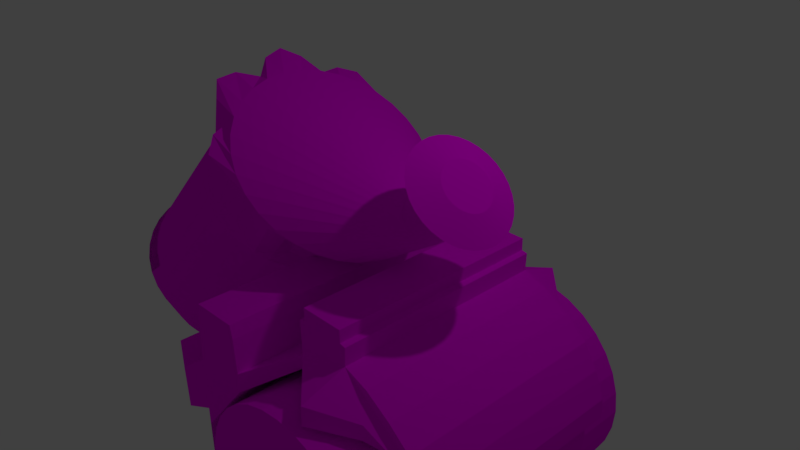 # Source: elektrikSupurgesi.blend  (saved by Blender 2.77.0; exported with 4.5.12 LTS)
import bpy
from mathutils import Matrix  # noqa: F401  (used for matrix-valued properties, if any)

bpy.ops.wm.read_factory_settings(use_empty=True)
scene = bpy.context.scene
scene.name = 'Scene'

# ---- collections
col_collection_1 = bpy.data.collections.new('Collection 1'); scene.collection.children.link(col_collection_1)

# ---- images (referenced by path relative to the original .blend; pixels are not part of the script)
import os
ASSET_DIR = os.environ.get("B2B_ASSET_DIR", "")  # directory of the original .blend (textures are referenced by path, not embedded)
HERE = os.path.dirname(os.path.abspath(__file__))  # packed textures are extracted next to this script under _unpacked/

def load_image(name, relpath, width, height, colorspace="sRGB"):
    """Load a texture the original file referenced (path relative to the .blend, or extracted next to this script)."""
    p = next((c for c in (os.path.join(HERE, relpath), os.path.join(ASSET_DIR, relpath)) if relpath and os.path.exists(c)), "")
    if p:
        img = bpy.data.images.load(p, check_existing=True)
        img.name = name
    else:  # same state as the original file: an image datablock whose file is absent (Cycles renders it pink)
        img = bpy.data.images.new(name, width, height)
        img.source = "FILE"
        img.filepath = "//" + (relpath or name)
    img.colorspace_settings.name = colorspace
    return img
img_elektriksupurgesi2_jpg_001 = load_image('elektrikSupurgesi2.jpg.001', 'img/elektrikSupurgesi2.jpg', 1024, 1024, 'sRGB')

# ---- materials (node trees are filled in below, after node groups)
mat_material = bpy.data.materials.new('Material')
mat_material.alpha_threshold = 0.0
mat_material.roughness = 0.5

# ---- material node trees
mat_material.use_nodes = True; mat_material.node_tree.nodes.clear()
_N = mat_material.node_tree.nodes; _L = mat_material.node_tree.links
n0 = _N.new('ShaderNodeOutputMaterial'); n0.name = 'Material Output'; n0.location = (300, 300)
n1 = _N.new('ShaderNodeBsdfDiffuse'); n1.name = 'Diffuse BSDF'; n1.location = (10, 300)
n2 = _N.new('ShaderNodeTexImage'); n2.name = 'Image Texture'; n2.location = (-180, 300)
n2.width = 140
n2.image = img_elektriksupurgesi2_jpg_001
_L.new(n1.outputs[0], n0.inputs[0])
_L.new(n2.outputs[0], n1.inputs[0])
n0.is_active_output = True

# ---- world
world_world = bpy.data.worlds.new('World'); scene.world = world_world
world_world.color = (0.05088, 0.05088, 0.05088)
world_world.use_sun_shadow = False
world_world.sun_shadow_jitter_overblur = 0.0
world_world.cycles.sampling_method = 'MANUAL'

# ---- cameras
cam_camera = bpy.data.cameras.new('Camera')
cam_camera.clip_end = 100.0
cam_camera.lens = 35.0
cam_camera.sensor_width = 32.0
cam_camera.sensor_height = 18.0
cam_camera.ortho_scale = 7.314
cam_camera.dof.focus_distance = 0.0

# ---- lights
light_lamp = bpy.data.lights.new('Lamp', 'POINT')
light_lamp.transmission_factor = 0.0
light_lamp.cutoff_distance = 30.0
light_lamp.energy = 100.0
light_lamp.shadow_buffer_clip_start = 1.001
light_lamp.shadow_soft_size = 0.1
light_lamp.shadow_maximum_resolution = 0.006
light_lamp.use_absolute_resolution = True

# ---- meshes
me_cylinder = bpy.data.meshes.new('Cylinder')
me_cylinder.from_pydata([(0.0, 1.0, -1.0), (0.0, 1.0, 1.0), (0.1951, 0.9808, -1.0), (0.1951, 0.9808, 1.0), (0.3827, 0.9239, -1.0), (0.3827, 0.9239, 1.0), (0.5556, 0.8315, -1.0), (0.5556, 0.8315, 1.0), (0.7071, 0.7071, -1.0), (0.7071, 0.7071, 1.0), (0.8315, 0.5556, -1.0), (0.8315, 0.5556, 1.0), (0.9239, 0.3827, -1.0), (0.9239, 0.3827, 1.0), (0.9808, 0.1951, -1.0), (0.9808, 0.1951, 1.0), (1.0, 7.55e-08, -1.0), (1.0, 7.55e-08, 1.0), (0.9808, -0.1951, -1.0), (0.9808, -0.1951, 1.0), (0.9239, -0.3827, -1.0), (0.9239, -0.3827, 1.0), (0.8315, -0.5556, -1.0), (0.8315, -0.5556, 1.0), (0.7071, -0.7071, -1.0), (0.7071, -0.7071, 1.0), (0.5556, -0.8315, -1.0), (0.5556, -0.8315, 1.0), (0.3827, -0.9239, -1.0), (0.3827, -0.9239, 1.0), (0.1951, -0.9808, -1.0), (0.1951, -0.9808, 1.0), (-3.258e-07, -1.0, -1.0), (-3.258e-07, -1.0, 1.0), (-0.1951, -0.9808, -1.0), (-0.1951, -0.9808, 1.0), (-0.3827, -0.9239, -1.0), (-0.3827, -0.9239, 1.0), (-0.5556, -0.8315, -1.0), (-0.5556, -0.8315, 1.0), (-0.7071, -0.7071, -1.0), (-0.7071, -0.7071, 1.0), (-0.8315, -0.5556, -1.0), (-0.8315, -0.5556, 1.0), (-0.9239, -0.3827, -1.0), (-0.9239, -0.3827, 1.0), (-0.9808, -0.1951, -1.0), (-0.9808, -0.1951, 1.0), (-1.0, 9.656e-07, -1.0), (-1.0, 9.656e-07, 1.0), (-0.9808, 0.1951, -1.0), (-0.9808, 0.1951, 1.0), (-0.9239, 0.3827, -1.0), (-0.9239, 0.3827, 1.0), (-0.8315, 0.5556, -1.0), (-0.8315, 0.5556, 1.0), (-0.7071, 0.7071, -1.0), (-0.7071, 0.7071, 1.0), (-0.5556, 0.8315, -1.0), (-0.5556, 0.8315, 1.0), (-0.3827, 0.9239, -1.0), (-0.3827, 0.9239, 1.0), (-0.1951, 0.9808, -1.0), (-0.1951, 0.9808, 1.0), (0.0, 1.0, -1.0), (0.1951, 0.9808, -1.0), (0.3827, 0.9239, -1.0), (0.5556, 0.8315, -1.0), (0.7071, 0.7071, -1.0), (0.8315, 0.5556, -1.0), (0.9239, 0.3827, -1.0), (0.9808, 0.1951, -1.0), (1.0, 7.55e-08, -1.0), (0.9808, -0.1951, -1.0), (0.9239, -0.3827, -1.0), (0.8315, -0.5556, -1.0), (0.7071, -0.7071, -1.0), (0.5556, -0.8315, -1.0), (0.3827, -0.9239, -1.0), (0.1951, -0.9808, -1.0), (-3.258e-07, -1.0, -1.0), (-0.1951, -0.9808, -1.0), (-0.3827, -0.9239, -1.0), (-0.5556, -0.8315, -1.0), (-0.7071, -0.7071, -1.0), (-0.8315, -0.5556, -1.0), (-0.9239, -0.3827, -1.0), (-0.9808, -0.1951, -1.0), (-1.0, 9.656e-07, -1.0), (-0.8315, 0.5556, -1.0), (-0.7071, 0.7071, -1.0), (-0.5556, 0.8315, -1.0), (-0.3827, 0.9239, -1.0), (-0.1951, 0.9808, -1.0), (-0.04429, 1.0, -1.325), (0.1508, 0.9808, -1.325), (0.3384, 0.9239, -1.325), (-0.2394, -0.9808, -1.325), (-0.427, -0.9239, -1.325), (-0.5999, -0.8315, -1.325), (-0.7514, -0.7071, -1.325), (-0.8758, -0.5556, -1.325), (-0.9682, -0.3827, -1.325), (-1.025, -0.1951, -1.325), (-1.044, 9.826e-07, -1.325), (-1.025, 0.1951, -1.325), (-0.9682, 0.3827, -1.325), (-0.8758, 0.5556, -1.325), (-0.7514, 0.7071, -1.325), (-0.5999, 0.8315, -1.325), (-0.427, 0.9239, -1.325), (-0.2394, 0.9808, -1.325), (-0.04429, 1.0, -1.325), (0.1508, 0.9808, -1.325), (0.3384, 0.9239, -1.325), (0.5113, 0.8315, -1.325), (0.6628, 0.7071, -1.325), (0.7872, 0.5556, -1.325), (0.8796, 0.3827, -1.325), (0.9365, 0.1951, -1.325), (0.9557, 9.249e-08, -1.325), (0.9365, -0.1951, -1.325), (0.8796, -0.3827, -1.325), (0.7872, -0.5556, -1.325), (0.6628, -0.7071, -1.325), (0.5113, -0.8315, -1.325), (0.3384, -0.9239, -1.325), (0.1508, -0.9808, -1.325), (-0.04429, -1.0, -1.325), (-0.2394, -0.9808, -1.325), (-0.427, -0.9239, -1.325), (-0.5999, -0.8315, -1.325), (-0.7514, -0.7071, -1.325), (-0.8758, -0.5556, -1.325), (-0.9682, -0.3827, -1.325), (-1.025, -0.1951, -1.325), (-1.044, 9.826e-07, -1.325), (-0.8758, 0.5556, -1.325), (-0.7514, 0.7071, -1.325), (-0.5999, 0.8315, -1.325), (-0.427, 0.9239, -1.325), (-0.2394, 0.9808, -1.325), (0.2224, 0.7617, -1.759), (0.3686, 0.7473, -1.759), (0.5093, 0.7047, -1.759), (0.07617, -0.723, -1.759), (-0.06445, -0.6804, -1.759), (-0.194, -0.6111, -1.759), (-0.3076, -0.5179, -1.759), (-0.4008, -0.4043, -1.759), (-0.4701, -0.2747, -1.759), (-0.5128, -0.1341, -1.759), (-0.5272, 0.01214, -1.759), (-0.5128, 0.1584, -1.759), (-0.4701, 0.299, -1.759), (-0.4008, 0.4286, -1.759), (-0.3076, 0.5422, -1.759), (-0.194, 0.6354, -1.759), (-0.06444, 0.7047, -1.759), (0.07617, 0.7473, -1.759), (0.2224, 0.7617, -1.759), (0.3686, 0.7473, -1.759), (0.5093, 0.7047, -1.759), (0.6388, 0.6354, -1.759), (0.7524, 0.5422, -1.759), (0.8457, 0.4286, -1.759), (0.9149, 0.299, -1.759), (0.9576, 0.1584, -1.759), (0.972, 0.01214, -1.759), (0.9576, -0.1341, -1.759), (0.9149, -0.2747, -1.759), (0.8457, -0.4043, -1.759), (0.7524, -0.5179, -1.759), (0.6388, -0.6111, -1.759), (0.5093, -0.6804, -1.759), (0.3686, -0.723, -1.759), (0.2224, -0.7374, -1.759), (0.07617, -0.723, -1.759), (-0.06445, -0.6804, -1.759), (-0.194, -0.6111, -1.759), (-0.3076, -0.5179, -1.759), (-0.4008, -0.4043, -1.759), (-0.4701, -0.2747, -1.759), (-0.5128, -0.1341, -1.759), (-0.5272, 0.01214, -1.759), (-0.4008, 0.4286, -1.759), (-0.3076, 0.5422, -1.759), (-0.194, 0.6354, -1.759), (-0.06444, 0.7047, -1.759), (0.07617, 0.7473, -1.759), (0.3781, 0.2697, -1.942), (0.4235, 0.2652, -1.942), (0.4671, 0.252, -1.942), (0.3328, -0.1908, -1.942), (0.2891, -0.1776, -1.942), (0.249, -0.1561, -1.942), (0.2137, -0.1272, -1.942), (0.1848, -0.09194, -1.942), (0.1633, -0.05175, -1.942), (0.1501, -0.008142, -1.942), (0.1456, 0.03721, -1.942), (0.1501, 0.08256, -1.942), (0.1633, 0.1262, -1.942), (0.1848, 0.1664, -1.942), (0.2137, 0.2016, -1.942), (0.249, 0.2305, -1.942), (0.2891, 0.252, -1.942), (0.3328, 0.2652, -1.942), (0.3781, 0.2697, -1.942), (0.4235, 0.2652, -1.942), (0.4671, 0.252, -1.942), (0.5073, 0.2305, -1.942), (0.5425, 0.2016, -1.942), (0.5714, 0.1664, -1.942), (0.5929, 0.1262, -1.942), (0.6061, 0.08256, -1.942), (0.6106, 0.03721, -1.942), (0.6061, -0.008142, -1.942), (0.5929, -0.05175, -1.942), (0.5714, -0.09194, -1.942), (0.5425, -0.1272, -1.942), (0.5073, -0.1561, -1.942), (0.4671, -0.1776, -1.942), (0.4235, -0.1908, -1.942), (0.3781, -0.1953, -1.942), (0.3328, -0.1908, -1.942), (0.2891, -0.1776, -1.942), (0.249, -0.1561, -1.942), (0.2137, -0.1272, -1.942), (0.1848, -0.09194, -1.942), (0.1633, -0.05175, -1.942), (0.1501, -0.008142, -1.942), (0.1456, 0.03721, -1.942), (0.1848, 0.1664, -1.942), (0.2137, 0.2016, -1.942), (0.249, 0.2305, -1.942), (0.2891, 0.252, -1.942), (0.3328, 0.2652, -1.942), (0.9154, -0.7118, -2.518), (0.5834, -0.7118, -2.187), (0.9154, 0.7118, -2.518), (0.5834, 0.7118, -2.187), (1.44, -0.9903, -2.207), (0.9961, -0.9903, -1.764), (1.44, 0.9903, -2.207), (0.9961, 0.9903, -1.764), (1.71, -1.148, -1.13), (1.175, -1.148, -0.5953), (1.71, 1.148, -1.13), (1.175, 1.148, -0.5953), (0.8882, -0.3412, -2.599), (0.729, -0.3412, -2.44), (0.8882, 0.3412, -2.599), (0.729, 0.3412, -2.44), (2.324, -1.773, -0.2739), (1.497, -1.773, 0.551), (2.324, 1.773, -0.2739), (1.497, 1.773, 0.551), (0.7524, -0.7118, -2.356), (0.7524, 0.7118, -2.356), (1.222, 0.9903, -1.99), (1.222, -0.9903, -1.99), (1.447, 1.148, -0.8672), (1.447, -1.148, -0.8672), (0.81, -0.3412, -2.521), (0.81, 0.3412, -2.521), (1.918, 1.773, 0.1312), (1.918, -1.773, 0.1312), (0.9889, -1.773, 1.117), (0.9889, 1.773, 1.117), (1.841, 1.773, 1.129), (1.841, -1.773, 1.129), (1.402, -1.773, 1.555), (1.402, 1.773, 1.555), (1.69, 1.773, 1.297), (1.69, -1.773, 1.297), (1.69, 1.773, 1.297), (1.69, -1.773, 1.297), (1.948, 1.267, 1.565), (1.948, -1.267, 1.565), (1.84, 1.267, 1.685), (1.84, -1.267, 1.685), (1.84, 1.267, 1.685), (1.84, -1.267, 1.685), (2.424, 1.773, 1.979), (2.424, -1.773, 1.979), (2.273, 1.773, 2.147), (2.273, -1.773, 2.147), (2.273, 1.773, 2.147), (2.273, -1.773, 2.147), (2.806, 1.41, 2.168), (2.806, -1.41, 2.168), (2.686, 1.41, 2.302), (2.686, -1.41, 2.302), (2.686, 1.41, 2.302), (2.686, -1.41, 2.302), (3.543, 0.8819, 2.172), (3.543, -0.8819, 2.172), (3.468, 0.8819, 2.256), (3.468, -0.8819, 2.256), (3.468, 0.8819, 2.256), (3.468, -0.8819, 2.256), (1.552, 1.267, 1.965), (1.552, -1.267, 1.965), (1.552, 1.267, 1.965), (1.552, -1.267, 1.965), (1.6, 1.267, 2.021), (1.6, -1.267, 2.021), (1.6, 1.267, 2.021), (1.6, -1.267, 2.021), (1.489, 1.267, 2.131), (1.489, -1.267, 2.131), (1.489, 1.267, 2.131), (1.489, -1.267, 2.131), (1.843, 1.267, 2.479), (1.843, -1.267, 2.479), (1.843, 1.267, 2.479), (1.843, -1.267, 2.479), (1.858, 1.267, 2.494), (1.858, -1.267, 2.494), (1.858, 1.267, 2.494), (1.858, -1.267, 2.494), (1.958, 1.267, 2.394), (1.958, -1.267, 2.394), (1.958, 1.267, 2.394), (1.958, -1.267, 2.394), (2.017, 1.267, 2.431), (2.017, -1.267, 2.431), (2.017, 1.267, 2.431), (2.017, -1.267, 2.431), (2.157, 1.267, 2.276), (2.157, -1.267, 2.276), (2.157, 1.267, 2.276), (2.157, -1.267, 2.276), (2.438, 1.267, 2.402), (2.438, -1.267, 2.402), (2.438, 1.267, 2.402), (2.438, -1.267, 2.402), (2.781, 1.267, 2.472), (2.781, -1.267, 2.472), (2.781, 1.267, 2.472), (2.781, -1.267, 2.472), (3.121, 1.267, 2.502), (3.121, -1.267, 2.502), (3.121, 1.267, 2.502), (3.121, -1.267, 2.502), (3.434, 1.267, 2.425), (3.434, -1.267, 2.425), (3.434, 1.267, 2.425), (3.434, -1.267, 2.425), (3.737, 1.267, 2.285), (3.737, -1.267, 2.285), (3.737, 1.267, 2.285), (3.737, -1.267, 2.285), (3.904, 1.267, 2.127), (3.904, -1.267, 2.127), (3.904, 1.267, 2.127), (3.904, -1.267, 2.127), (3.878, 1.267, 1.983), (3.878, -1.267, 1.983), (3.878, 1.267, 1.983), (3.878, -1.267, 1.983), (3.878, 1.267, 1.983), (3.878, -1.267, 1.983), (3.878, 1.267, 1.983), (3.878, -1.267, 1.983), (0.8927, -1.773, 1.25), (0.8927, 1.773, 1.25), (1.276, -1.773, 1.641), (1.276, 1.773, 1.641), (-7.067e-09, 0.9453, 1.074), (0.2012, 1.011, 1.074), (0.3617, 0.8733, 1.074), (0.4774, 0.7145, 1.074), (0.6684, 0.6684, 1.074), (0.8574, 0.5729, 1.074), (0.8733, 0.3617, 1.074), (0.8428, 0.1676, 1.074), (0.9453, 8.147e-08, 1.074), (1.011, -0.2012, 1.074), (0.8733, -0.3617, 1.074), (0.7145, -0.4774, 1.074), (0.6684, -0.6684, 1.074), (0.5729, -0.8574, 1.074), (0.3617, -0.8733, 1.074), (0.1676, -0.8428, 1.074), (-3.151e-07, -0.9453, 1.074), (-0.2012, -1.011, 1.074), (-0.3617, -0.8733, 1.074), (-0.4774, -0.7145, 1.074), (-0.6684, -0.6684, 1.074), (-0.8574, -0.5729, 1.074), (-0.8733, -0.3617, 1.074), (-0.8428, -0.1676, 1.074), (-0.9453, 9.228e-07, 1.074), (-1.011, 0.2012, 1.074), (-0.8733, 0.3617, 1.074), (-0.7145, 0.4774, 1.074), (-0.6684, 0.6684, 1.074), (-0.5729, 0.8574, 1.074), (-0.3617, 0.8733, 1.074), (-0.1676, 0.8428, 1.074), (-0.1026, 1.134, 1.828), (0.137, 1.205, 1.834), (0.3313, 1.048, 1.839), (0.4223, 0.7858, 1.842), (0.6991, 0.8019, 1.849), (0.9186, 0.6826, 1.855), (0.9448, 0.434, 1.855), (0.824, 0.1844, 1.852), (1.031, 5.801e-08, 1.858), (1.102, -0.2397, 1.86), (0.9448, -0.434, 1.855), (0.683, -0.5251, 1.849), (0.6991, -0.8019, 1.849), (0.5798, -1.022, 1.846), (0.3313, -1.048, 1.839), (0.08173, -0.9269, 1.833), (-0.1026, -1.134, 1.828), (-0.3422, -1.205, 1.822), (-0.5364, -1.048, 1.817), (-0.6275, -0.7858, 1.814), (-0.9043, -0.8019, 1.807), (-1.124, -0.6826, 1.801), (-1.15, -0.434, 1.801), (-1.029, -0.1844, 1.804), (-1.236, 1.075e-06, 1.798), (-1.307, 0.2397, 1.796), (-1.15, 0.434, 1.801), (-0.8881, 0.5251, 1.807), (-0.9042, 0.8019, 1.807), (-0.7849, 1.022, 1.81), (-0.5364, 1.048, 1.817), (-0.2869, 0.9269, 1.823), (0.2308, 1.168, 2.016), (0.4583, 1.146, 2.028), (0.6771, 1.079, 2.04), (0.8787, 0.9712, 2.05), (1.055, 0.8259, 2.06), (1.201, 0.6489, 2.068), (1.308, 0.447, 2.073), (1.375, 0.2279, 2.077), (1.397, 7.101e-08, 2.078), (1.375, -0.2279, 2.077), (1.308, -0.447, 2.073), (1.201, -0.6489, 2.068), (1.055, -0.8259, 2.06), (0.8787, -0.9712, 2.05), (0.6771, -1.079, 2.04), (0.4583, -1.146, 2.028), (0.2308, -1.168, 2.016), (0.003216, -1.146, 2.003), (-0.2156, -1.079, 1.992), (-0.4172, -0.9712, 1.981), (-0.594, -0.8259, 1.971), (-0.739, -0.6489, 1.963), (-0.8468, -0.447, 1.958), (-0.9132, -0.2279, 1.954), (-0.9356, 1.127e-06, 1.953), (-0.9132, 0.2279, 1.954), (-0.8468, 0.447, 1.958), (-0.739, 0.6489, 1.963), (-0.594, 0.8259, 1.971), (-0.4172, 0.9712, 1.981), (-0.2156, 1.079, 1.992), (0.003218, 1.146, 2.003), (1.308, 0.2612, 2.765), (1.359, 0.2562, 2.765), (1.408, 0.2413, 2.765), (1.453, 0.2172, 2.765), (1.493, 0.1847, 2.765), (1.525, 0.1451, 2.765), (1.549, 0.09997, 2.765), (1.564, 0.05096, 2.765), (1.569, 1.568e-07, 2.765), (1.564, -0.05096, 2.765), (1.549, -0.09997, 2.765), (1.525, -0.1451, 2.765), (1.493, -0.1847, 2.765), (1.453, -0.2172, 2.765), (1.408, -0.2413, 2.765), (1.359, -0.2562, 2.765), (1.308, -0.2612, 2.765), (1.257, -0.2562, 2.765), (1.208, -0.2413, 2.765), (1.163, -0.2172, 2.765), (1.123, -0.1847, 2.765), (1.091, -0.1451, 2.765), (1.066, -0.09997, 2.765), (1.052, -0.05096, 2.765), (1.047, 3.893e-07, 2.765), (1.052, 0.05096, 2.765), (1.066, 0.09997, 2.765), (1.091, 0.1451, 2.765), (1.123, 0.1847, 2.765), (1.163, 0.2172, 2.765), (1.208, 0.2413, 2.765), (1.257, 0.2562, 2.765), (2.265, 1.849, 1.76), (2.265, -1.849, 1.76), (2.454, 1.849, 1.915), (2.454, -1.849, 1.915), (2.669, 1.849, 2.03), (2.669, -1.849, 2.03), (2.902, 1.849, 2.101), (2.902, -1.849, 2.101), (3.145, 1.849, 2.125), (3.145, -1.849, 2.125), (3.388, 1.849, 2.101), (3.388, -1.849, 2.101), (3.621, 1.849, 2.031), (3.621, -1.849, 2.031), (3.836, 1.849, 1.916), (3.836, -1.849, 1.916), (4.025, 1.849, 1.762), (4.025, -1.849, 1.762), (4.18, 1.849, 1.573), (4.18, -1.849, 1.573), (4.295, 1.849, 1.358), (4.295, -1.849, 1.358), (4.366, 1.849, 1.125), (4.366, -1.849, 1.125), (4.391, 1.849, 0.8822), (4.391, -1.849, 0.8822), (4.367, 1.849, 0.6394), (4.367, -1.849, 0.6394), (4.296, 1.849, 0.4059), (4.296, -1.849, 0.4059), (4.182, 1.849, 0.1907), (4.182, -1.849, 0.1907), (4.027, 1.849, 0.001932), (4.027, -1.849, 0.001932), (3.839, 1.849, -0.153), (3.839, -1.849, -0.153), (3.624, 1.849, -0.2683), (3.624, -1.849, -0.2683), (3.39, 1.849, -0.3393), (3.39, -1.849, -0.3393), (3.148, 1.849, -0.3635), (3.148, -1.849, -0.3635), (2.905, 1.849, -0.3399), (2.905, -1.849, -0.3399), (2.671, 1.849, -0.2693), (2.671, -1.849, -0.2693), (2.456, 1.849, -0.1546), (2.456, -1.849, -0.1546), (2.267, 1.849, -6.27e-05), (2.267, -1.849, -6.27e-05), (2.112, 1.849, 0.1883), (2.112, -1.849, 0.1883), (1.997, 1.849, 0.4033), (1.997, -1.849, 0.4033), (1.926, 1.849, 0.6367), (1.926, -1.849, 0.6367), (1.902, 1.849, 0.8794), (1.902, -1.849, 0.8794), (1.926, 1.849, 1.122), (1.926, -1.849, 1.122), (1.996, 1.849, 1.356), (1.996, -1.849, 1.356), (2.111, 1.849, 1.571), (2.111, -1.849, 1.571), (1.308, 0.2612, 3.333), (1.359, 0.2562, 3.333), (1.408, 0.2413, 3.333), (1.453, 0.2172, 3.333), (1.493, 0.1847, 3.333), (1.525, 0.1451, 3.333), (1.549, 0.09997, 3.333), (1.564, 0.05096, 3.333), (1.569, 1.49e-07, 3.333), (1.564, -0.05096, 3.333), (1.549, -0.09997, 3.333), (1.525, -0.1451, 3.333), (1.493, -0.1847, 3.333), (1.453, -0.2172, 3.333), (1.408, -0.2413, 3.333), (1.359, -0.2562, 3.333), (1.308, -0.2612, 3.333), (1.257, -0.2562, 3.333), (1.208, -0.2413, 3.333), (1.163, -0.2172, 3.333), (1.123, -0.1847, 3.333), (1.091, -0.1451, 3.333), (1.066, -0.09997, 3.333), (1.052, -0.05096, 3.333), (1.047, 3.816e-07, 3.333), (1.052, 0.05096, 3.333), (1.066, 0.09997, 3.333), (1.091, 0.1451, 3.333), (1.123, 0.1847, 3.333), (1.163, 0.2172, 3.333), (1.208, 0.2413, 3.333), (1.257, 0.2562, 3.333), (1.308, 0.5857, 3.41), (1.422, 0.5744, 3.41), (1.532, 0.5411, 3.41), (1.633, 0.487, 3.41), (1.722, 0.4141, 3.41), (1.795, 0.3254, 3.41), (1.849, 0.2241, 3.41), (1.882, 0.1143, 3.41), (1.893, 7.229e-08, 3.41), (1.882, -0.1143, 3.41), (1.849, -0.2241, 3.41), (1.795, -0.3254, 3.41), (1.722, -0.4141, 3.41), (1.633, -0.487, 3.41), (1.532, -0.5411, 3.41), (1.422, -0.5744, 3.41), (1.308, -0.5857, 3.41), (1.194, -0.5744, 3.41), (1.084, -0.5411, 3.41), (0.9824, -0.487, 3.41), (0.8937, -0.4141, 3.41), (0.8208, -0.3254, 3.41), (0.7667, -0.2241, 3.41), (0.7334, -0.1143, 3.41), (0.7221, 5.936e-07, 3.41), (0.7334, 0.1143, 3.41), (0.7667, 0.2241, 3.41), (0.8208, 0.3254, 3.41), (0.8937, 0.4141, 3.41), (0.9824, 0.487, 3.41), (1.084, 0.5411, 3.41), (1.194, 0.5744, 3.41), (1.308, 0.2781, 3.519), (1.362, 0.2728, 3.519), (1.414, 0.257, 3.519), (1.462, 0.2313, 3.519), (1.504, 0.1967, 3.519), (1.539, 0.1545, 3.519), (1.565, 0.1064, 3.519), (1.581, 0.05426, 3.519), (1.586, 1.406e-07, 3.519), (1.581, -0.05426, 3.519), (1.565, -0.1064, 3.519), (1.539, -0.1545, 3.519), (1.504, -0.1967, 3.519), (1.462, -0.2313, 3.519), (1.414, -0.257, 3.519), (1.362, -0.2728, 3.519), (1.308, -0.2781, 3.519), (1.254, -0.2728, 3.519), (1.201, -0.257, 3.519), (1.153, -0.2313, 3.519), (1.111, -0.1967, 3.519), (1.077, -0.1545, 3.519), (1.051, -0.1064, 3.519), (1.035, -0.05426, 3.519), (1.03, 3.881e-07, 3.519), (1.035, 0.05426, 3.519), (1.051, 0.1064, 3.519), (1.077, 0.1545, 3.519), (1.111, 0.1967, 3.519), (1.153, 0.2313, 3.519), (1.201, 0.257, 3.519), (1.254, 0.2728, 3.519), (1.308, 0.2781, 3.519), (1.362, 0.2728, 3.519), (1.414, 0.257, 3.519), (1.462, 0.2313, 3.519), (1.504, 0.1967, 3.519), (1.539, 0.1545, 3.519), (1.565, 0.1064, 3.519), (1.581, 0.05426, 3.519), (1.586, 1.406e-07, 3.519), (1.581, -0.05426, 3.519), (1.565, -0.1064, 3.519), (1.539, -0.1545, 3.519), (1.504, -0.1967, 3.519), (1.462, -0.2313, 3.519), (1.414, -0.257, 3.519), (1.362, -0.2728, 3.519), (1.308, -0.2781, 3.519), (1.254, -0.2728, 3.519), (1.201, -0.257, 3.519), (1.153, -0.2313, 3.519), (1.111, -0.1967, 3.519), (1.077, -0.1545, 3.519), (1.051, -0.1064, 3.519), (1.035, -0.05426, 3.519), (1.03, 3.881e-07, 3.519), (1.035, 0.05426, 3.519), (1.051, 0.1064, 3.519), (1.077, 0.1545, 3.519), (1.111, 0.1967, 3.519), (1.153, 0.2313, 3.519), (1.201, 0.257, 3.519), (1.254, 0.2728, 3.519)], [(348, 356)], [(0, 1, 3, 2), (2, 3, 5, 4), (4, 5, 7, 6), (6, 7, 9, 8), (8, 9, 11, 10), (10, 11, 13, 12), (12, 13, 15, 14), (14, 15, 17, 16), (16, 17, 19, 18), (18, 19, 21, 20), (20, 21, 23, 22), (22, 23, 25, 24), (24, 25, 27, 26), (26, 27, 29, 28), (28, 29, 31, 30), (30, 31, 33, 32), (32, 33, 35, 34), (34, 35, 37, 36), (36, 37, 39, 38), (38, 39, 41, 40), (40, 41, 43, 42), (42, 43, 45, 44), (44, 45, 47, 46), (46, 47, 49, 48), (48, 49, 51, 50), (50, 51, 53, 52), (52, 53, 55, 54), (54, 55, 57, 56), (56, 57, 59, 58), (58, 59, 61, 60), (9, 7, 373, 374), (60, 61, 63, 62), (62, 63, 1, 0), (0, 2, 4, 6, 8, 10, 12, 14, 16, 18, 20, 22, 24, 26, 28, 30, 32, 34, 36, 38, 40, 42, 44, 46, 48, 50, 52, 54, 56, 58, 60, 62), (18, 16, 72, 73), (38, 36, 98, 99), (10, 8, 68, 69), (28, 26, 77, 78), (91, 92, 140, 139), (77, 76, 124, 125), (90, 91, 139, 138), (20, 18, 73, 74), (0, 62, 111, 94), (2, 0, 94, 95), (12, 10, 69, 70), (30, 28, 78, 79), (46, 44, 102, 103), (76, 75, 123, 124), (22, 20, 74, 75), (89, 90, 138, 137), (75, 74, 122, 123), (14, 12, 70, 71), (32, 30, 79, 80), (6, 4, 66, 67), (24, 22, 75, 76), (54, 52, 106, 107), (36, 34, 97, 98), (16, 14, 71, 72), (34, 32, 80, 81), (8, 6, 67, 68), (26, 24, 76, 77), (87, 88, 136, 135), (74, 73, 121, 122), (103, 102, 150, 151), (116, 115, 163, 164), (129, 128, 176, 177), (102, 101, 149, 150), (97, 129, 177, 145), (115, 114, 162, 163), (128, 127, 175, 176), (101, 100, 148, 149), (141, 112, 160, 189), (113, 114, 162, 161), (127, 126, 174, 175), (100, 99, 147, 148), (140, 141, 189, 188), (112, 113, 161, 160), (56, 54, 107, 108), (78, 77, 125, 126), (64, 65, 113, 112), (92, 93, 141, 140), (79, 78, 126, 127), (48, 46, 103, 104), (65, 66, 114, 113), (93, 64, 112, 141), (80, 79, 127, 128), (4, 2, 95, 96), (67, 66, 114, 115), (40, 38, 99, 100), (58, 56, 108, 109), (81, 80, 128, 129), (68, 67, 115, 116), (81, 82, 130, 129), (54, 89, 137, 107), (50, 48, 104, 105), (69, 68, 116, 117), (34, 81, 129, 97), (82, 83, 131, 130), (70, 69, 117, 118), (42, 40, 100, 101), (60, 58, 109, 110), (83, 84, 132, 131), (71, 70, 118, 119), (84, 85, 133, 132), (52, 50, 105, 106), (72, 71, 119, 120), (85, 86, 134, 133), (88, 48, 104, 136), (73, 72, 120, 121), (44, 42, 101, 102), (62, 60, 110, 111), (86, 87, 135, 134), (66, 4, 96, 114), (184, 152, 200, 232), (173, 172, 220, 221), (146, 145, 193, 194), (186, 187, 235, 234), (159, 158, 206, 207), (172, 171, 219, 220), (144, 143, 191, 192), (185, 186, 234, 233), (158, 157, 205, 206), (155, 185, 233, 203), (171, 170, 218, 219), (143, 142, 190, 191), (183, 184, 232, 231), (157, 156, 204, 205), (129, 130, 178, 177), (117, 116, 164, 165), (104, 103, 151, 152), (130, 131, 179, 178), (118, 117, 165, 166), (105, 104, 152, 153), (131, 132, 180, 179), (119, 118, 166, 167), (106, 105, 153, 154), (132, 133, 181, 180), (120, 119, 167, 168), (107, 106, 154, 155), (133, 134, 182, 181), (121, 120, 168, 169), (108, 107, 155, 156), (134, 135, 183, 182), (122, 121, 169, 170), (109, 108, 156, 157), (135, 136, 184, 183), (95, 94, 142, 143), (123, 122, 170, 171), (107, 137, 185, 155), (110, 109, 157, 158), (137, 138, 186, 185), (96, 95, 143, 144), (124, 123, 171, 172), (111, 110, 158, 159), (138, 139, 187, 186), (98, 97, 145, 146), (125, 124, 172, 173), (136, 104, 152, 184), (94, 111, 159, 142), (139, 140, 188, 187), (99, 98, 146, 147), (126, 125, 173, 174), (114, 96, 144, 162), (194, 193, 225, 226), (199, 198, 230, 231), (191, 190, 208, 209), (190, 207, 237, 208), (195, 194, 226, 227), (204, 203, 233, 234), (200, 199, 231, 232), (192, 191, 209, 210), (196, 195, 227, 228), (205, 204, 234, 235), (197, 196, 228, 229), (206, 205, 235, 236), (198, 197, 229, 230), (207, 206, 236, 237), (142, 159, 207, 190), (187, 188, 236, 235), (147, 146, 194, 195), (174, 173, 221, 222), (162, 144, 192, 210), (160, 161, 209, 208), (188, 189, 237, 236), (148, 147, 195, 196), (175, 174, 222, 223), (161, 162, 210, 209), (189, 160, 208, 237), (149, 148, 196, 197), (176, 175, 223, 224), (163, 162, 210, 211), (145, 177, 225, 193), (150, 149, 197, 198), (177, 176, 224, 225), (164, 163, 211, 212), (151, 150, 198, 199), (177, 178, 226, 225), (165, 164, 212, 213), (152, 151, 199, 200), (178, 179, 227, 226), (166, 165, 213, 214), (153, 152, 200, 201), (179, 180, 228, 227), (167, 166, 214, 215), (154, 153, 201, 202), (180, 181, 229, 228), (168, 167, 215, 216), (155, 154, 202, 203), (181, 182, 230, 229), (169, 168, 216, 217), (156, 155, 203, 204), (182, 183, 231, 230), (170, 169, 217, 218), (258, 239, 251, 264), (259, 260, 244, 240), (242, 244, 248, 246), (261, 258, 238, 242), (238, 240, 244, 242), (243, 245, 241, 239), (263, 246, 254, 267), (245, 243, 247, 249), (260, 245, 249, 262), (261, 242, 246, 263), (264, 265, 252, 250), (240, 238, 250, 252), (239, 241, 253, 251), (259, 240, 252, 265), (266, 267, 254, 256), (262, 249, 257, 266), (246, 248, 256, 254), (249, 247, 255, 257), (248, 262, 266, 256), (266, 257, 269, 270), (241, 259, 265, 253), (251, 253, 265, 264), (243, 261, 263, 247), (244, 260, 262, 248), (247, 263, 267, 255), (243, 239, 258, 261), (241, 245, 260, 259), (238, 258, 264, 250), (268, 271, 275, 272), (257, 255, 268, 269), (267, 266, 270, 271), (255, 267, 271, 268), (273, 272, 275, 274), (269, 268, 272, 273), (270, 274, 280, 278), (270, 269, 273, 274), (274, 276, 282, 280), (279, 278, 284, 285), (281, 279, 285, 287), (277, 275, 281, 283), (276, 277, 283, 282), (271, 270, 278, 279), (275, 271, 279, 281), (286, 288, 294, 292), (285, 284, 290, 291), (280, 282, 288, 286), (278, 280, 286, 284), (283, 281, 287, 289), (282, 283, 289, 288), (294, 295, 301, 300), (295, 293, 299, 301), (284, 286, 292, 290), (289, 287, 293, 295), (288, 289, 295, 294), (287, 285, 291, 293), (297, 296, 298, 299), (299, 298, 300, 301), (293, 291, 297, 299), (291, 290, 296, 297), (292, 294, 300, 298), (290, 292, 298, 296), (281, 283, 305, 303), (282, 280, 302, 304), (283, 282, 304, 305), (303, 305, 309, 307), (304, 302, 306, 308), (305, 304, 308, 309), (307, 309, 313, 311), (308, 306, 310, 312), (309, 308, 312, 313), (311, 313, 317, 315), (312, 310, 314, 316), (313, 312, 316, 317), (315, 317, 321, 319), (316, 314, 318, 320), (317, 316, 320, 321), (319, 321, 325, 323), (320, 318, 322, 324), (321, 320, 324, 325), (323, 325, 329, 327), (324, 322, 326, 328), (325, 324, 328, 329), (327, 329, 333, 331), (328, 326, 330, 332), (329, 328, 332, 333), (331, 333, 337, 335), (332, 330, 334, 336), (333, 332, 336, 337), (335, 337, 341, 339), (336, 334, 338, 340), (337, 336, 340, 341), (339, 341, 345, 343), (340, 338, 342, 344), (341, 340, 344, 345), (343, 345, 349, 347), (344, 342, 346, 348), (345, 344, 348, 349), (347, 349, 353, 351), (348, 346, 350, 352), (349, 348, 352, 353), (351, 353, 357, 355), (352, 350, 354, 356), (353, 352, 356, 357), (355, 357, 361, 359), (356, 354, 358, 360), (357, 356, 360, 361), (359, 361, 365, 363), (360, 358, 362, 364), (361, 360, 364, 365), (297, 363, 365, 364, 362, 296), (268, 269, 367, 366), (366, 367, 369, 368), (369, 273, 272, 368), (397, 396, 428, 429), (27, 25, 382, 383), (45, 43, 391, 392), (63, 61, 400, 401), (19, 17, 378, 379), (37, 35, 387, 388), (55, 53, 396, 397), (11, 9, 374, 375), (29, 27, 383, 384), (47, 45, 392, 393), (3, 1, 370, 371), (1, 63, 401, 370), (21, 19, 379, 380), (39, 37, 388, 389), (57, 55, 397, 398), (13, 11, 375, 376), (31, 29, 384, 385), (49, 47, 393, 394), (5, 3, 371, 372), (23, 21, 380, 381), (41, 39, 389, 390), (59, 57, 398, 399), (15, 13, 376, 377), (33, 31, 385, 386), (51, 49, 394, 395), (7, 5, 372, 373), (25, 23, 381, 382), (43, 41, 390, 391), (61, 59, 399, 400), (17, 15, 377, 378), (35, 33, 386, 387), (53, 51, 395, 396), (405, 404, 436, 437), (384, 383, 415, 416), (371, 370, 402, 403), (398, 397, 429, 430), (385, 384, 416, 417), (372, 371, 403, 404), (399, 398, 430, 431), (386, 385, 417, 418), (373, 372, 404, 405), (400, 399, 431, 432), (387, 386, 418, 419), (374, 373, 405, 406), (401, 400, 432, 433), (388, 387, 419, 420), (375, 374, 406, 407), (370, 401, 433, 402), (389, 388, 420, 421), (376, 375, 407, 408), (390, 389, 421, 422), (377, 376, 408, 409), (391, 390, 422, 423), (378, 377, 409, 410), (392, 391, 423, 424), (379, 378, 410, 411), (393, 392, 424, 425), (380, 379, 411, 412), (394, 393, 425, 426), (381, 380, 412, 413), (395, 394, 426, 427), (382, 381, 413, 414), (396, 395, 427, 428), (383, 382, 414, 415), (440, 439, 471, 472), (432, 431, 463, 464), (419, 418, 450, 451), (406, 405, 437, 438), (433, 432, 464, 465), (420, 419, 451, 452), (407, 406, 438, 439), (402, 433, 465, 434), (421, 420, 452, 453), (408, 407, 439, 440), (422, 421, 453, 454), (409, 408, 440, 441), (423, 422, 454, 455), (410, 409, 441, 442), (424, 423, 455, 456), (411, 410, 442, 443), (425, 424, 456, 457), (412, 411, 443, 444), (426, 425, 457, 458), (413, 412, 444, 445), (427, 426, 458, 459), (414, 413, 445, 446), (428, 427, 459, 460), (415, 414, 446, 447), (429, 428, 460, 461), (416, 415, 447, 448), (403, 402, 434, 435), (430, 429, 461, 462), (417, 416, 448, 449), (404, 403, 435, 436), (431, 430, 462, 463), (418, 417, 449, 450), (485, 484, 580, 581), (454, 453, 485, 486), (441, 440, 472, 473), (455, 454, 486, 487), (442, 441, 473, 474), (456, 455, 487, 488), (443, 442, 474, 475), (457, 456, 488, 489), (444, 443, 475, 476), (458, 457, 489, 490), (445, 444, 476, 477), (459, 458, 490, 491), (446, 445, 477, 478), (460, 459, 491, 492), (447, 446, 478, 479), (461, 460, 492, 493), (448, 447, 479, 480), (435, 434, 466, 467), (462, 461, 493, 494), (449, 448, 480, 481), (436, 435, 467, 468), (463, 462, 494, 495), (450, 449, 481, 482), (437, 436, 468, 469), (464, 463, 495, 496), (451, 450, 482, 483), (438, 437, 469, 470), (465, 464, 496, 497), (452, 451, 483, 484), (439, 438, 470, 471), (434, 465, 497, 466), (453, 452, 484, 485), (498, 499, 501, 500), (500, 501, 503, 502), (502, 503, 505, 504), (504, 505, 507, 506), (506, 507, 509, 508), (508, 509, 511, 510), (510, 511, 513, 512), (512, 513, 515, 514), (514, 515, 517, 516), (516, 517, 519, 518), (518, 519, 521, 520), (520, 521, 523, 522), (522, 523, 525, 524), (524, 525, 527, 526), (526, 527, 529, 528), (528, 529, 531, 530), (530, 531, 533, 532), (532, 533, 535, 534), (534, 535, 537, 536), (536, 537, 539, 538), (538, 539, 541, 540), (540, 541, 543, 542), (542, 543, 545, 544), (544, 545, 547, 546), (546, 547, 549, 548), (548, 549, 551, 550), (550, 551, 553, 552), (552, 553, 555, 554), (554, 555, 557, 556), (556, 557, 559, 558), (501, 499, 561, 559, 557, 555, 553, 551, 549, 547, 545, 543, 541, 539, 537, 535, 533, 531, 529, 527, 525, 523, 521, 519, 517, 515, 513, 511, 509, 507, 505, 503), (558, 559, 561, 560), (560, 561, 499, 498), (498, 500, 502, 504, 506, 508, 510, 512, 514, 516, 518, 520, 522, 524, 526, 528, 530, 532, 534, 536, 538, 540, 542, 544, 546, 548, 550, 552, 554, 556, 558, 560), (582, 581, 613, 614), (472, 471, 567, 568), (486, 485, 581, 582), (473, 472, 568, 569), (487, 486, 582, 583), (474, 473, 569, 570), (488, 487, 583, 584), (475, 474, 570, 571), (489, 488, 584, 585), (476, 475, 571, 572), (490, 489, 585, 586), (477, 476, 572, 573), (491, 490, 586, 587), (478, 477, 573, 574), (492, 491, 587, 588), (479, 478, 574, 575), (493, 492, 588, 589), (480, 479, 575, 576), (467, 466, 562, 563), (494, 493, 589, 590), (481, 480, 576, 577), (468, 467, 563, 564), (495, 494, 590, 591), (482, 481, 577, 578), (469, 468, 564, 565), (496, 495, 591, 592), (483, 482, 578, 579), (470, 469, 565, 566), (497, 496, 592, 593), (484, 483, 579, 580), (471, 470, 566, 567), (466, 497, 593, 562), (617, 616, 648, 649), (569, 568, 600, 601), (583, 582, 614, 615), (570, 569, 601, 602), (584, 583, 615, 616), (571, 570, 602, 603), (585, 584, 616, 617), (572, 571, 603, 604), (586, 585, 617, 618), (573, 572, 604, 605), (587, 586, 618, 619), (574, 573, 605, 606), (588, 587, 619, 620), (575, 574, 606, 607), (589, 588, 620, 621), (576, 575, 607, 608), (563, 562, 594, 595), (590, 589, 621, 622), (577, 576, 608, 609), (564, 563, 595, 596), (591, 590, 622, 623), (578, 577, 609, 610), (565, 564, 596, 597), (592, 591, 623, 624), (579, 578, 610, 611), (566, 565, 597, 598), (593, 592, 624, 625), (580, 579, 611, 612), (567, 566, 598, 599), (562, 593, 625, 594), (581, 580, 612, 613), (568, 567, 599, 600), (652, 651, 683, 684), (604, 603, 635, 636), (618, 617, 649, 650), (605, 604, 636, 637), (619, 618, 650, 651), (606, 605, 637, 638), (620, 619, 651, 652), (607, 606, 638, 639), (621, 620, 652, 653), (608, 607, 639, 640), (595, 594, 626, 627), (622, 621, 653, 654), (609, 608, 640, 641), (596, 595, 627, 628), (623, 622, 654, 655), (610, 609, 641, 642), (597, 596, 628, 629), (624, 623, 655, 656), (611, 610, 642, 643), (598, 597, 629, 630), (625, 624, 656, 657), (612, 611, 643, 644), (599, 598, 630, 631), (594, 625, 657, 626), (613, 612, 644, 645), (600, 599, 631, 632), (614, 613, 645, 646), (601, 600, 632, 633), (615, 614, 646, 647), (602, 601, 633, 634), (616, 615, 647, 648), (603, 602, 634, 635), (659, 658, 689, 688, 687, 686, 685, 684, 683, 682, 681, 680, 679, 678, 677, 676, 675, 674, 673, 672, 671, 670, 669, 668, 667, 666, 665, 664, 663, 662, 661, 660), (639, 638, 670, 671), (653, 652, 684, 685), (640, 639, 671, 672), (627, 626, 658, 659), (654, 653, 685, 686), (641, 640, 672, 673), (628, 627, 659, 660), (655, 654, 686, 687), (642, 641, 673, 674), (629, 628, 660, 661), (656, 655, 687, 688), (643, 642, 674, 675), (630, 629, 661, 662), (657, 656, 688, 689), (644, 643, 675, 676), (631, 630, 662, 663), (626, 657, 689, 658), (645, 644, 676, 677), (632, 631, 663, 664), (646, 645, 677, 678), (633, 632, 664, 665), (647, 646, 678, 679), (634, 633, 665, 666), (648, 647, 679, 680), (635, 634, 666, 667), (649, 648, 680, 681), (636, 635, 667, 668), (650, 649, 681, 682), (637, 636, 668, 669), (651, 650, 682, 683), (638, 637, 669, 670), (368, 272, 268, 366), (273, 369, 367, 269), (308, 304, 282, 332, 328, 324, 320, 316, 312), (288, 332, 282), (332, 288, 294, 336), (300, 348, 344, 340, 336, 294), (296, 364, 356, 352, 348), (348, 300, 296), (333, 289, 283, 305, 309, 313, 317, 321, 325, 329), (301, 295, 289, 333, 337, 341, 345, 349), (301, 349, 353, 357), (357, 353, 297, 365), (301, 297, 353)])
_uv = me_cylinder.uv_layers.new(name='UVMap')
_uv.uv.foreach_set('vector', [0.2934, 0.4496, 0.4315, 0.5874, 0.4449, 0.574, 0.3068, 0.4362, 0.3068, 0.4362, 0.4449, 0.574, 0.4579, 0.561, 0.3198, 0.4232, 0.3198, 0.4232, 0.4579, 0.561, 0.4698, 0.5491, 0.3317, 0.4113, 0.3317, 0.4113, 0.4698, 0.5491, 0.4802, 0.5386, 0.3421, 0.4008, 0.3421, 0.4008, 0.4802, 0.5386, 0.4888, 0.53, 0.3507, 0.3922, 0.3507, 0.3922, 0.4888, 0.53, 0.4952, 0.5236, 0.3571, 0.3858, 0.3571, 0.3858, 0.4952, 0.5236, 0.4991, 0.5197, 0.361, 0.3819, 0.361, 0.3819, 0.4991, 0.5197, 0.5004, 0.5184, 0.3623, 0.3806, 0.3623, 0.3806, 0.5004, 0.5184, 0.4991, 0.5197, 0.361, 0.3819, 0.361, 0.3819, 0.4991, 0.5197, 0.4952, 0.5236, 0.3571, 0.3858, 0.3571, 0.3858, 0.4952, 0.5236, 0.4888, 0.53, 0.3507, 0.3922, 0.3507, 0.3922, 0.4888, 0.53, 0.4802, 0.5386, 0.3421, 0.4008, 0.3421, 0.4008, 0.4802, 0.5386, 0.4698, 0.5491, 0.3317, 0.4113, 0.3317, 0.4113, 0.4698, 0.5491, 0.4579, 0.561, 0.3198, 0.4232, 0.3198, 0.4232, 0.4579, 0.561, 0.4449, 0.574, 0.3068, 0.4362, 0.3068, 0.4362, 0.4449, 0.574, 0.4315, 0.5874, 0.2934, 0.4496, 0.2934, 0.4496, 0.4315, 0.5874, 0.4181, 0.6009, 0.28, 0.4631, 0.28, 0.4631, 0.4181, 0.6009, 0.4051, 0.6139, 0.267, 0.4761, 0.267, 0.4761, 0.4051, 0.6139, 0.3932, 0.6258, 0.2551, 0.488, 0.2551, 0.488, 0.3932, 0.6258, 0.3828, 0.6363, 0.2447, 0.4985, 0.2447, 0.4985, 0.3828, 0.6363, 0.3742, 0.6448, 0.2361, 0.5071, 0.2361, 0.5071, 0.3742, 0.6448, 0.3679, 0.6512, 0.2297, 0.5134, 0.2297, 0.5134, 0.3679, 0.6512, 0.3639, 0.6552, 0.2258, 0.5174, 0.2258, 0.5174, 0.3639, 0.6552, 0.3626, 0.6565, 0.2245, 0.5187, 0.2245, 0.5187, 0.3626, 0.6565, 0.3639, 0.6552, 0.2258, 0.5174, 0.2258, 0.5174, 0.3639, 0.6552, 0.3679, 0.6512, 0.2297, 0.5134, 0.2297, 0.5134, 0.3679, 0.6512, 0.3742, 0.6448, 0.2361, 0.5071, 0.2361, 0.5071, 0.3742, 0.6448, 0.3828, 0.6363, 0.2447, 0.4985, 0.2447, 0.4985, 0.3828, 0.6363, 0.3932, 0.6258, 0.2551, 0.488, 0.2551, 0.488, 0.3932, 0.6258, 0.4051, 0.6139, 0.267, 0.4761, 0.4802, 0.5386, 0.4698, 0.5491, 0.4695, 0.5596, 0.4827, 0.5464, 0.267, 0.4761, 0.4051, 0.6139, 0.4181, 0.6009, 0.28, 0.4631, 0.28, 0.4631, 0.4181, 0.6009, 0.4315, 0.5874, 0.2934, 0.4496, 0.2934, 0.4496, 0.3068, 0.4362, 0.3198, 0.4232, 0.3317, 0.4113, 0.3421, 0.4008, 0.3507, 0.3922, 0.3571, 0.3858, 0.361, 0.3819, 0.3623, 0.3806, 0.361, 0.3819, 0.3571, 0.3858, 0.3507, 0.3922, 0.3421, 0.4008, 0.3317, 0.4113, 0.3198, 0.4232, 0.3068, 0.4362, 0.2934, 0.4496, 0.28, 0.4631, 0.267, 0.4761, 0.2551, 0.488, 0.2447, 0.4985, 0.2361, 0.5071, 0.2297, 0.5134, 0.2258, 0.5174, 0.2245, 0.5187, 0.2258, 0.5174, 0.2297, 0.5134, 0.2361, 0.5071, 0.2447, 0.4985, 0.2551, 0.488, 0.267, 0.4761, 0.28, 0.4631, 0.361, 0.3819, 0.3623, 0.3806, 0.3623, 0.3806, 0.361, 0.3819, 0.2551, 0.488, 0.267, 0.4761, 0.2415, 0.4567, 0.2296, 0.4686, 0.3507, 0.3922, 0.3421, 0.4008, 0.3421, 0.4008, 0.3507, 0.3922, 0.3198, 0.4232, 0.3317, 0.4113, 0.3317, 0.4113, 0.3198, 0.4232, 0.2551, 0.488, 0.267, 0.4761, 0.2415, 0.4567, 0.2296, 0.4686, 0.3317, 0.4113, 0.3421, 0.4008, 0.3166, 0.3814, 0.3062, 0.3919, 0.2447, 0.4985, 0.2551, 0.488, 0.2296, 0.4686, 0.2192, 0.4791, 0.3571, 0.3858, 0.361, 0.3819, 0.361, 0.3819, 0.3571, 0.3858, 0.2934, 0.4496, 0.28, 0.4631, 0.2544, 0.4437, 0.2679, 0.4303, 0.3068, 0.4362, 0.2934, 0.4496, 0.2679, 0.4303, 0.2813, 0.4168, 0.3571, 0.3858, 0.3507, 0.3922, 0.3507, 0.3922, 0.3571, 0.3858, 0.3068, 0.4362, 0.3198, 0.4232, 0.3198, 0.4232, 0.3068, 0.4362, 0.2258, 0.5174, 0.2297, 0.5134, 0.2042, 0.4941, 0.2003, 0.498, 0.3421, 0.4008, 0.3507, 0.3922, 0.3252, 0.3729, 0.3166, 0.3814, 0.3507, 0.3922, 0.3571, 0.3858, 0.3571, 0.3858, 0.3507, 0.3922, 0.2361, 0.5071, 0.2447, 0.4985, 0.2192, 0.4791, 0.2106, 0.4877, 0.3507, 0.3922, 0.3571, 0.3858, 0.3315, 0.3665, 0.3252, 0.3729, 0.361, 0.3819, 0.3571, 0.3858, 0.3571, 0.3858, 0.361, 0.3819, 0.2934, 0.4496, 0.3068, 0.4362, 0.3068, 0.4362, 0.2934, 0.4496, 0.3317, 0.4113, 0.3198, 0.4232, 0.3198, 0.4232, 0.3317, 0.4113, 0.3421, 0.4008, 0.3507, 0.3922, 0.3507, 0.3922, 0.3421, 0.4008, 0.2361, 0.5071, 0.2297, 0.5134, 0.2042, 0.4941, 0.2106, 0.4877, 0.267, 0.4761, 0.28, 0.4631, 0.2544, 0.4437, 0.2415, 0.4567, 0.3623, 0.3806, 0.361, 0.3819, 0.361, 0.3819, 0.3623, 0.3806, 0.28, 0.4631, 0.2934, 0.4496, 0.2934, 0.4496, 0.28, 0.4631, 0.3421, 0.4008, 0.3317, 0.4113, 0.3317, 0.4113, 0.3421, 0.4008, 0.3317, 0.4113, 0.3421, 0.4008, 0.3421, 0.4008, 0.3317, 0.4113, 0.2258, 0.5174, 0.2245, 0.5187, 0.199, 0.4993, 0.2003, 0.498, 0.3571, 0.3858, 0.361, 0.3819, 0.3355, 0.3625, 0.3315, 0.3665, 0.2003, 0.498, 0.2042, 0.4941, 0.2086, 0.4298, 0.2057, 0.4328, 0.3166, 0.3814, 0.3062, 0.3919, 0.285, 0.3532, 0.2928, 0.3454, 0.2544, 0.4437, 0.2679, 0.4303, 0.2563, 0.382, 0.2462, 0.3921, 0.2042, 0.4941, 0.2106, 0.4877, 0.2134, 0.425, 0.2086, 0.4298, 0.2544, 0.4437, 0.2544, 0.4437, 0.2462, 0.3921, 0.2462, 0.3921, 0.3062, 0.3919, 0.2942, 0.4038, 0.2761, 0.3622, 0.285, 0.3532, 0.2679, 0.4303, 0.2813, 0.4168, 0.2664, 0.3719, 0.2563, 0.382, 0.2106, 0.4877, 0.2192, 0.4791, 0.2198, 0.4186, 0.2134, 0.425, 0.2544, 0.4437, 0.2679, 0.4303, 0.2563, 0.382, 0.2462, 0.3921, 0.2813, 0.4168, 0.2942, 0.4038, 0.2761, 0.3622, 0.2664, 0.3719, 0.2813, 0.4168, 0.2942, 0.4038, 0.2761, 0.3622, 0.2664, 0.3719, 0.2192, 0.4791, 0.2296, 0.4686, 0.2276, 0.4107, 0.2198, 0.4186, 0.2415, 0.4567, 0.2544, 0.4437, 0.2462, 0.3921, 0.2366, 0.4018, 0.2679, 0.4303, 0.2813, 0.4168, 0.2664, 0.3719, 0.2563, 0.382, 0.2447, 0.4985, 0.2361, 0.5071, 0.2106, 0.4877, 0.2192, 0.4791, 0.3198, 0.4232, 0.3317, 0.4113, 0.3062, 0.3919, 0.2942, 0.4038, 0.2934, 0.4496, 0.3068, 0.4362, 0.2813, 0.4168, 0.2679, 0.4303, 0.267, 0.4761, 0.28, 0.4631, 0.2544, 0.4437, 0.2415, 0.4567, 0.3068, 0.4362, 0.3198, 0.4232, 0.2942, 0.4038, 0.2813, 0.4168, 0.2245, 0.5187, 0.2258, 0.5174, 0.2003, 0.498, 0.199, 0.4993, 0.3068, 0.4362, 0.3198, 0.4232, 0.2942, 0.4038, 0.2813, 0.4168, 0.28, 0.4631, 0.2934, 0.4496, 0.2679, 0.4303, 0.2544, 0.4437, 0.2934, 0.4496, 0.3068, 0.4362, 0.2813, 0.4168, 0.2679, 0.4303, 0.3198, 0.4232, 0.3068, 0.4362, 0.2813, 0.4168, 0.2942, 0.4038, 0.3317, 0.4113, 0.3198, 0.4232, 0.2942, 0.4038, 0.3062, 0.3919, 0.2447, 0.4985, 0.2551, 0.488, 0.2296, 0.4686, 0.2192, 0.4791, 0.2551, 0.488, 0.2447, 0.4985, 0.2192, 0.4791, 0.2296, 0.4686, 0.28, 0.4631, 0.2934, 0.4496, 0.2679, 0.4303, 0.2544, 0.4437, 0.3421, 0.4008, 0.3317, 0.4113, 0.3062, 0.3919, 0.3166, 0.3814, 0.28, 0.4631, 0.267, 0.4761, 0.2415, 0.4567, 0.2544, 0.4437, 0.2361, 0.5071, 0.2361, 0.5071, 0.2106, 0.4877, 0.2106, 0.4877, 0.2258, 0.5174, 0.2245, 0.5187, 0.199, 0.4993, 0.2003, 0.498, 0.3507, 0.3922, 0.3421, 0.4008, 0.3166, 0.3814, 0.3252, 0.3729, 0.28, 0.4631, 0.28, 0.4631, 0.2544, 0.4437, 0.2544, 0.4437, 0.267, 0.4761, 0.2551, 0.488, 0.2296, 0.4686, 0.2415, 0.4567, 0.3571, 0.3858, 0.3507, 0.3922, 0.3252, 0.3729, 0.3315, 0.3665, 0.2361, 0.5071, 0.2447, 0.4985, 0.2192, 0.4791, 0.2106, 0.4877, 0.267, 0.4761, 0.2551, 0.488, 0.2296, 0.4686, 0.2415, 0.4567, 0.2551, 0.488, 0.2447, 0.4985, 0.2192, 0.4791, 0.2296, 0.4686, 0.361, 0.3819, 0.3571, 0.3858, 0.3315, 0.3665, 0.3355, 0.3625, 0.2447, 0.4985, 0.2361, 0.5071, 0.2106, 0.4877, 0.2192, 0.4791, 0.2297, 0.5134, 0.2258, 0.5174, 0.2003, 0.498, 0.2042, 0.4941, 0.3623, 0.3806, 0.361, 0.3819, 0.3355, 0.3625, 0.3368, 0.3612, 0.2361, 0.5071, 0.2297, 0.5134, 0.2042, 0.4941, 0.2106, 0.4877, 0.2245, 0.5187, 0.2245, 0.5187, 0.199, 0.4993, 0.199, 0.4993, 0.361, 0.3819, 0.3623, 0.3806, 0.3368, 0.3612, 0.3355, 0.3625, 0.2297, 0.5134, 0.2361, 0.5071, 0.2106, 0.4877, 0.2042, 0.4941, 0.28, 0.4631, 0.267, 0.4761, 0.2415, 0.4567, 0.2544, 0.4437, 0.2297, 0.5134, 0.2258, 0.5174, 0.2003, 0.498, 0.2042, 0.4941, 0.3198, 0.4232, 0.3198, 0.4232, 0.2942, 0.4038, 0.2942, 0.4038, 0.2047, 0.4338, 0.2047, 0.4338, 0.2384, 0.3746, 0.2384, 0.3746, 0.285, 0.3532, 0.2928, 0.3454, 0.2657, 0.3472, 0.2633, 0.3497, 0.2366, 0.4018, 0.2462, 0.3921, 0.2512, 0.3617, 0.2482, 0.3647, 0.2198, 0.4186, 0.2276, 0.4107, 0.2455, 0.3675, 0.243, 0.3699, 0.2462, 0.3921, 0.2366, 0.4018, 0.2482, 0.3647, 0.2512, 0.3617, 0.2928, 0.3454, 0.2993, 0.339, 0.2677, 0.3452, 0.2657, 0.3472, 0.2761, 0.3622, 0.2664, 0.3719, 0.2575, 0.3555, 0.2605, 0.3525, 0.2134, 0.425, 0.2198, 0.4186, 0.243, 0.3699, 0.2411, 0.3719, 0.2366, 0.4018, 0.2276, 0.4107, 0.2455, 0.3675, 0.2482, 0.3647, 0.2134, 0.425, 0.2134, 0.425, 0.2411, 0.3719, 0.2411, 0.3719, 0.2993, 0.339, 0.304, 0.3342, 0.2692, 0.3438, 0.2677, 0.3452, 0.2664, 0.3719, 0.2563, 0.382, 0.2544, 0.3586, 0.2575, 0.3555, 0.2057, 0.4328, 0.2047, 0.4338, 0.2384, 0.3746, 0.2387, 0.3743, 0.2276, 0.4107, 0.2198, 0.4186, 0.243, 0.3699, 0.2455, 0.3675, 0.2544, 0.4437, 0.2415, 0.4567, 0.2366, 0.4018, 0.2462, 0.3921, 0.3252, 0.3729, 0.3166, 0.3814, 0.2928, 0.3454, 0.2993, 0.339, 0.199, 0.4993, 0.2003, 0.498, 0.2057, 0.4328, 0.2047, 0.4338, 0.2415, 0.4567, 0.2296, 0.4686, 0.2276, 0.4107, 0.2366, 0.4018, 0.3315, 0.3665, 0.3252, 0.3729, 0.2993, 0.339, 0.304, 0.3342, 0.2003, 0.498, 0.199, 0.4993, 0.2047, 0.4338, 0.2057, 0.4328, 0.2296, 0.4686, 0.2192, 0.4791, 0.2198, 0.4186, 0.2276, 0.4107, 0.3355, 0.3625, 0.3315, 0.3665, 0.304, 0.3342, 0.307, 0.3312, 0.2042, 0.4941, 0.2003, 0.498, 0.2057, 0.4328, 0.2086, 0.4298, 0.2192, 0.4791, 0.2106, 0.4877, 0.2134, 0.425, 0.2198, 0.4186, 0.3368, 0.3612, 0.3355, 0.3625, 0.307, 0.3312, 0.308, 0.3302, 0.2106, 0.4877, 0.2042, 0.4941, 0.2086, 0.4298, 0.2134, 0.425, 0.2106, 0.4877, 0.2042, 0.4941, 0.2086, 0.4298, 0.2134, 0.425, 0.3355, 0.3625, 0.3368, 0.3612, 0.308, 0.3302, 0.307, 0.3312, 0.2192, 0.4791, 0.2106, 0.4877, 0.2134, 0.425, 0.2198, 0.4186, 0.2042, 0.4941, 0.2003, 0.498, 0.2057, 0.4328, 0.2086, 0.4298, 0.3315, 0.3665, 0.3355, 0.3625, 0.307, 0.3312, 0.304, 0.3342, 0.2296, 0.4686, 0.2192, 0.4791, 0.2198, 0.4186, 0.2276, 0.4107, 0.2003, 0.498, 0.199, 0.4993, 0.2047, 0.4338, 0.2057, 0.4328, 0.2813, 0.4168, 0.2679, 0.4303, 0.2563, 0.382, 0.2664, 0.3719, 0.3252, 0.3729, 0.3315, 0.3665, 0.304, 0.3342, 0.2993, 0.339, 0.2106, 0.4877, 0.2106, 0.4877, 0.2134, 0.425, 0.2134, 0.425, 0.2415, 0.4567, 0.2296, 0.4686, 0.2276, 0.4107, 0.2366, 0.4018, 0.2106, 0.4877, 0.2192, 0.4791, 0.2198, 0.4186, 0.2134, 0.425, 0.2942, 0.4038, 0.2813, 0.4168, 0.2664, 0.3719, 0.2761, 0.3622, 0.3166, 0.3814, 0.3252, 0.3729, 0.2993, 0.339, 0.2928, 0.3454, 0.2544, 0.4437, 0.2415, 0.4567, 0.2366, 0.4018, 0.2462, 0.3921, 0.2192, 0.4791, 0.2296, 0.4686, 0.2276, 0.4107, 0.2198, 0.4186, 0.2415, 0.4567, 0.2544, 0.4437, 0.2462, 0.3921, 0.2366, 0.4018, 0.3062, 0.3919, 0.3166, 0.3814, 0.2928, 0.3454, 0.285, 0.3532, 0.199, 0.4993, 0.199, 0.4993, 0.2047, 0.4338, 0.2047, 0.4338, 0.2679, 0.4303, 0.2544, 0.4437, 0.2462, 0.3921, 0.2563, 0.382, 0.2296, 0.4686, 0.2415, 0.4567, 0.2366, 0.4018, 0.2276, 0.4107, 0.2296, 0.4686, 0.2415, 0.4567, 0.2366, 0.4018, 0.2276, 0.4107, 0.2942, 0.4038, 0.3062, 0.3919, 0.285, 0.3532, 0.2761, 0.3622, 0.2942, 0.4038, 0.2942, 0.4038, 0.2761, 0.3622, 0.2761, 0.3622, 0.2482, 0.3647, 0.2512, 0.3617, 0.2512, 0.3617, 0.2482, 0.3647, 0.2387, 0.3743, 0.2396, 0.3734, 0.2396, 0.3734, 0.2387, 0.3743, 0.2575, 0.3555, 0.2544, 0.3586, 0.2544, 0.3586, 0.2575, 0.3555, 0.2544, 0.3586, 0.2512, 0.3617, 0.2512, 0.3617, 0.2544, 0.3586, 0.2455, 0.3675, 0.2482, 0.3647, 0.2482, 0.3647, 0.2455, 0.3675, 0.243, 0.3699, 0.2411, 0.3719, 0.2411, 0.3719, 0.243, 0.3699, 0.2384, 0.3746, 0.2387, 0.3743, 0.2387, 0.3743, 0.2384, 0.3746, 0.2605, 0.3525, 0.2575, 0.3555, 0.2575, 0.3555, 0.2605, 0.3525, 0.243, 0.3699, 0.2455, 0.3675, 0.2455, 0.3675, 0.243, 0.3699, 0.2455, 0.3675, 0.243, 0.3699, 0.243, 0.3699, 0.2455, 0.3675, 0.2411, 0.3719, 0.243, 0.3699, 0.243, 0.3699, 0.2411, 0.3719, 0.2482, 0.3647, 0.2455, 0.3675, 0.2455, 0.3675, 0.2482, 0.3647, 0.2396, 0.3734, 0.2411, 0.3719, 0.2411, 0.3719, 0.2396, 0.3734, 0.2512, 0.3617, 0.2482, 0.3647, 0.2482, 0.3647, 0.2512, 0.3617, 0.2563, 0.382, 0.2462, 0.3921, 0.2512, 0.3617, 0.2544, 0.3586, 0.2276, 0.4107, 0.2366, 0.4018, 0.2482, 0.3647, 0.2455, 0.3675, 0.2276, 0.4107, 0.2366, 0.4018, 0.2482, 0.3647, 0.2455, 0.3675, 0.2761, 0.3622, 0.285, 0.3532, 0.2633, 0.3497, 0.2605, 0.3525, 0.2761, 0.3622, 0.2761, 0.3622, 0.2605, 0.3525, 0.2605, 0.3525, 0.2563, 0.382, 0.2664, 0.3719, 0.2575, 0.3555, 0.2544, 0.3586, 0.2366, 0.4018, 0.2462, 0.3921, 0.2512, 0.3617, 0.2482, 0.3647, 0.2198, 0.4186, 0.2276, 0.4107, 0.2455, 0.3675, 0.243, 0.3699, 0.2664, 0.3719, 0.2761, 0.3622, 0.2605, 0.3525, 0.2575, 0.3555, 0.2664, 0.3719, 0.2761, 0.3622, 0.2605, 0.3525, 0.2575, 0.3555, 0.2462, 0.3921, 0.2563, 0.382, 0.2544, 0.3586, 0.2512, 0.3617, 0.2134, 0.425, 0.2198, 0.4186, 0.243, 0.3699, 0.2411, 0.3719, 0.2563, 0.382, 0.2664, 0.3719, 0.2575, 0.3555, 0.2544, 0.3586, 0.285, 0.3532, 0.2761, 0.3622, 0.2605, 0.3525, 0.2633, 0.3497, 0.2462, 0.3921, 0.2462, 0.3921, 0.2512, 0.3617, 0.2512, 0.3617, 0.2086, 0.4298, 0.2134, 0.425, 0.2411, 0.3719, 0.2396, 0.3734, 0.2462, 0.3921, 0.2563, 0.382, 0.2544, 0.3586, 0.2512, 0.3617, 0.2928, 0.3454, 0.285, 0.3532, 0.2633, 0.3497, 0.2657, 0.3472, 0.2057, 0.4328, 0.2086, 0.4298, 0.2396, 0.3734, 0.2387, 0.3743, 0.2462, 0.3921, 0.2366, 0.4018, 0.2482, 0.3647, 0.2512, 0.3617, 0.2993, 0.339, 0.2928, 0.3454, 0.2657, 0.3472, 0.2677, 0.3452, 0.2047, 0.4338, 0.2057, 0.4328, 0.2387, 0.3743, 0.2384, 0.3746, 0.2366, 0.4018, 0.2276, 0.4107, 0.2455, 0.3675, 0.2482, 0.3647, 0.304, 0.3342, 0.2993, 0.339, 0.2677, 0.3452, 0.2692, 0.3438, 0.2057, 0.4328, 0.2047, 0.4338, 0.2384, 0.3746, 0.2387, 0.3743, 0.2276, 0.4107, 0.2198, 0.4186, 0.243, 0.3699, 0.2455, 0.3675, 0.307, 0.3312, 0.304, 0.3342, 0.2692, 0.3438, 0.2701, 0.3429, 0.2086, 0.4298, 0.2057, 0.4328, 0.2387, 0.3743, 0.2396, 0.3734, 0.2198, 0.4186, 0.2134, 0.425, 0.2411, 0.3719, 0.243, 0.3699, 0.308, 0.3302, 0.307, 0.3312, 0.2701, 0.3429, 0.2704, 0.3425, 0.2134, 0.425, 0.2086, 0.4298, 0.2396, 0.3734, 0.2411, 0.3719, 0.2134, 0.425, 0.2086, 0.4298, 0.2396, 0.3734, 0.2411, 0.3719, 0.307, 0.3312, 0.308, 0.3302, 0.2704, 0.3425, 0.2701, 0.3429, 0.2198, 0.4186, 0.2134, 0.425, 0.2411, 0.3719, 0.243, 0.3699, 0.2086, 0.4298, 0.2057, 0.4328, 0.2387, 0.3743, 0.2396, 0.3734, 0.304, 0.3342, 0.307, 0.3312, 0.2701, 0.3429, 0.2692, 0.3438, 0.2516, 0.3043, 0.2516, 0.3276, 0.2442, 0.3001, 0.2442, 0.2889, 0.2516, 0.3043, 0.3093, 0.2971, 0.3093, 0.267, 0.2516, 0.2818, 0.3093, 0.267, 0.3093, 0.267, 0.4023, 0.3226, 0.4023, 0.3226, 0.3093, 0.2971, 0.2516, 0.3043, 0.2516, 0.2818, 0.3093, 0.267, 0.2516, 0.2818, 0.2516, 0.2818, 0.3093, 0.267, 0.3093, 0.267, 0.3093, 0.3282, 0.3093, 0.3282, 0.2516, 0.3276, 0.2516, 0.3276, 0.4023, 0.3588, 0.4023, 0.3226, 0.5036, 0.3392, 0.5036, 0.3952, 0.3093, 0.3282, 0.3093, 0.3282, 0.4023, 0.3964, 0.4023, 0.3964, 0.3093, 0.2971, 0.3093, 0.3282, 0.4023, 0.3964, 0.4023, 0.3588, 0.3093, 0.2971, 0.3093, 0.267, 0.4023, 0.3226, 0.4023, 0.3588, 0.2442, 0.2889, 0.2442, 0.2889, 0.2442, 0.2782, 0.2442, 0.2782, 0.2516, 0.2818, 0.2516, 0.2818, 0.2442, 0.2782, 0.2442, 0.2782, 0.2516, 0.3276, 0.2516, 0.3276, 0.2442, 0.3001, 0.2442, 0.3001, 0.2516, 0.3043, 0.2516, 0.2818, 0.2442, 0.2782, 0.2442, 0.2889, 0.5036, 0.3952, 0.5036, 0.3952, 0.5036, 0.3392, 0.5036, 0.3392, 0.4023, 0.3588, 0.4023, 0.3964, 0.5036, 0.4531, 0.5036, 0.3952, 0.4023, 0.3226, 0.4023, 0.3226, 0.5036, 0.3392, 0.5036, 0.3392, 0.4023, 0.3964, 0.4023, 0.3964, 0.5036, 0.4531, 0.5036, 0.4531, 0.4023, 0.3226, 0.4023, 0.3588, 0.5036, 0.3952, 0.5036, 0.3392, 0.5036, 0.3952, 0.5036, 0.4531, 0.5077, 0.5272, 0.5673, 0.4692, 0.2516, 0.3276, 0.2516, 0.3043, 0.2442, 0.2889, 0.2442, 0.3001, 0.2442, 0.3001, 0.2442, 0.3001, 0.2442, 0.2889, 0.2442, 0.2889, 0.3093, 0.3282, 0.3093, 0.2971, 0.4023, 0.3588, 0.4023, 0.3964, 0.3093, 0.267, 0.3093, 0.2971, 0.4023, 0.3588, 0.4023, 0.3226, 0.4023, 0.3964, 0.4023, 0.3588, 0.5036, 0.3952, 0.5036, 0.4531, 0.3093, 0.3282, 0.2516, 0.3276, 0.2516, 0.3043, 0.3093, 0.2971, 0.2516, 0.3276, 0.3093, 0.3282, 0.3093, 0.2971, 0.2516, 0.3043, 0.2516, 0.2818, 0.2516, 0.3043, 0.2442, 0.2889, 0.2442, 0.2782, 0.5077, 0.5272, 0.5673, 0.4692, 0.5685, 0.4912, 0.5664, 0.5288, 0.5036, 0.4531, 0.5036, 0.4531, 0.5077, 0.5272, 0.5077, 0.5272, 0.5036, 0.3952, 0.5036, 0.3952, 0.5673, 0.4692, 0.5673, 0.4692, 0.5036, 0.4531, 0.5036, 0.3952, 0.5673, 0.4692, 0.5077, 0.5272, 0.5664, 0.5288, 0.5664, 0.5288, 0.5685, 0.4912, 0.5685, 0.4912, 0.5077, 0.5272, 0.5077, 0.5272, 0.5664, 0.5288, 0.5664, 0.5288, 0.5673, 0.4692, 0.5685, 0.4912, 0.6056, 0.5075, 0.6047, 0.4918, 0.5673, 0.4692, 0.5077, 0.5272, 0.5664, 0.5288, 0.5685, 0.4912, 0.5685, 0.4912, 0.5685, 0.4912, 0.6056, 0.5075, 0.6056, 0.5075, 0.6047, 0.4918, 0.6047, 0.4918, 0.6661, 0.4875, 0.6661, 0.4875, 0.6056, 0.5075, 0.6047, 0.4918, 0.6661, 0.4875, 0.6673, 0.5095, 0.5685, 0.4912, 0.5685, 0.4912, 0.6056, 0.5075, 0.6056, 0.5075, 0.5685, 0.4912, 0.5685, 0.4912, 0.6056, 0.5075, 0.6056, 0.5075, 0.5673, 0.4692, 0.5673, 0.4692, 0.6047, 0.4918, 0.6047, 0.4918, 0.5685, 0.4912, 0.5673, 0.4692, 0.6047, 0.4918, 0.6056, 0.5075, 0.6673, 0.5095, 0.6673, 0.5095, 0.7064, 0.4917, 0.7064, 0.4917, 0.6661, 0.4875, 0.6661, 0.4875, 0.7055, 0.4742, 0.7055, 0.4742, 0.6056, 0.5075, 0.6056, 0.5075, 0.6673, 0.5095, 0.6673, 0.5095, 0.6047, 0.4918, 0.6056, 0.5075, 0.6673, 0.5095, 0.6661, 0.4875, 0.6056, 0.5075, 0.6056, 0.5075, 0.6673, 0.5095, 0.6673, 0.5095, 0.6056, 0.5075, 0.6056, 0.5075, 0.6673, 0.5095, 0.6673, 0.5095, 0.7064, 0.4917, 0.7064, 0.4917, 0.7572, 0.4345, 0.7572, 0.4345, 0.7064, 0.4917, 0.7064, 0.4917, 0.7572, 0.4345, 0.7572, 0.4345, 0.6661, 0.4875, 0.6673, 0.5095, 0.7064, 0.4917, 0.7055, 0.4742, 0.6673, 0.5095, 0.6673, 0.5095, 0.7064, 0.4917, 0.7064, 0.4917, 0.6673, 0.5095, 0.6673, 0.5095, 0.7064, 0.4917, 0.7064, 0.4917, 0.6673, 0.5095, 0.6661, 0.4875, 0.7055, 0.4742, 0.7064, 0.4917, 0.7566, 0.4236, 0.7566, 0.4236, 0.7572, 0.4345, 0.7572, 0.4345, 0.7572, 0.4345, 0.7572, 0.4345, 0.7572, 0.4345, 0.7572, 0.4345, 0.7064, 0.4917, 0.7055, 0.4742, 0.7566, 0.4236, 0.7572, 0.4345, 0.7055, 0.4742, 0.7055, 0.4742, 0.7566, 0.4236, 0.7566, 0.4236, 0.7064, 0.4917, 0.7064, 0.4917, 0.7572, 0.4345, 0.7572, 0.4345, 0.7055, 0.4742, 0.7064, 0.4917, 0.7572, 0.4345, 0.7566, 0.4236, 0.6056, 0.5075, 0.6056, 0.5075, 0.6051, 0.5468, 0.6051, 0.5468, 0.6056, 0.5075, 0.6056, 0.5075, 0.6051, 0.5468, 0.6051, 0.5468, 0.6056, 0.5075, 0.6056, 0.5075, 0.6051, 0.5468, 0.6051, 0.5468, 0.6051, 0.5468, 0.6051, 0.5468, 0.6122, 0.5473, 0.6122, 0.5473, 0.6051, 0.5468, 0.6051, 0.5468, 0.6122, 0.5473, 0.6122, 0.5473, 0.6051, 0.5468, 0.6051, 0.5468, 0.6122, 0.5473, 0.6122, 0.5473, 0.6122, 0.5473, 0.6122, 0.5473, 0.6122, 0.5625, 0.6122, 0.5625, 0.6122, 0.5473, 0.6122, 0.5473, 0.6122, 0.5625, 0.6122, 0.5625, 0.6122, 0.5473, 0.6122, 0.5473, 0.6122, 0.5625, 0.6122, 0.5625, 0.6122, 0.5625, 0.6122, 0.5625, 0.6606, 0.562, 0.6606, 0.562, 0.6122, 0.5625, 0.6122, 0.5625, 0.6606, 0.562, 0.6606, 0.562, 0.6122, 0.5625, 0.6122, 0.5625, 0.6606, 0.562, 0.6606, 0.562, 0.6606, 0.562, 0.6606, 0.562, 0.6626, 0.562, 0.6626, 0.562, 0.6606, 0.562, 0.6606, 0.562, 0.6626, 0.562, 0.6626, 0.562, 0.6606, 0.562, 0.6606, 0.562, 0.6626, 0.562, 0.6626, 0.562, 0.6626, 0.562, 0.6626, 0.562, 0.6626, 0.5483, 0.6626, 0.5483, 0.6626, 0.562, 0.6626, 0.562, 0.6626, 0.5483, 0.6626, 0.5483, 0.6626, 0.562, 0.6626, 0.562, 0.6626, 0.5483, 0.6626, 0.5483, 0.6626, 0.5483, 0.6626, 0.5483, 0.6693, 0.5468, 0.6693, 0.5468, 0.6626, 0.5483, 0.6626, 0.5483, 0.6693, 0.5468, 0.6693, 0.5468, 0.6626, 0.5483, 0.6626, 0.5483, 0.6693, 0.5468, 0.6693, 0.5468, 0.6693, 0.5468, 0.6693, 0.5468, 0.6682, 0.5264, 0.6682, 0.5264, 0.6693, 0.5468, 0.6693, 0.5468, 0.6682, 0.5264, 0.6682, 0.5264, 0.6693, 0.5468, 0.6693, 0.5468, 0.6682, 0.5264, 0.6682, 0.5264, 0.6682, 0.5264, 0.6682, 0.5264, 0.6963, 0.5157, 0.6963, 0.5157, 0.6682, 0.5264, 0.6682, 0.5264, 0.6963, 0.5157, 0.6963, 0.5157, 0.6682, 0.5264, 0.6682, 0.5264, 0.6963, 0.5157, 0.6963, 0.5157, 0.6963, 0.5157, 0.6963, 0.5157, 0.7248, 0.4968, 0.7248, 0.4968, 0.6963, 0.5157, 0.6963, 0.5157, 0.7248, 0.4968, 0.7248, 0.4968, 0.6963, 0.5157, 0.6963, 0.5157, 0.7248, 0.4968, 0.7248, 0.4968, 0.7248, 0.4968, 0.7248, 0.4968, 0.7502, 0.4755, 0.7502, 0.4755, 0.7248, 0.4968, 0.7248, 0.4968, 0.7502, 0.4755, 0.7502, 0.4755, 0.7248, 0.4968, 0.7248, 0.4968, 0.7502, 0.4755, 0.7502, 0.4755, 0.7502, 0.4755, 0.7502, 0.4755, 0.7665, 0.4485, 0.7665, 0.4485, 0.7502, 0.4755, 0.7502, 0.4755, 0.7665, 0.4485, 0.7665, 0.4485, 0.7502, 0.4755, 0.7502, 0.4755, 0.7665, 0.4485, 0.7665, 0.4485, 0.7665, 0.4485, 0.7665, 0.4485, 0.7777, 0.4179, 0.7777, 0.4179, 0.7665, 0.4485, 0.7665, 0.4485, 0.7777, 0.4179, 0.7777, 0.4179, 0.7665, 0.4485, 0.7665, 0.4485, 0.7777, 0.4179, 0.7777, 0.4179, 0.7777, 0.4179, 0.7777, 0.4179, 0.7783, 0.3955, 0.7783, 0.3955, 0.7777, 0.4179, 0.7777, 0.4179, 0.7783, 0.3955, 0.7783, 0.3955, 0.7777, 0.4179, 0.7777, 0.4179, 0.7783, 0.3955, 0.7783, 0.3955, 0.7783, 0.3955, 0.7783, 0.3955, 0.7665, 0.3873, 0.7665, 0.3873, 0.7783, 0.3955, 0.7783, 0.3955, 0.7665, 0.3873, 0.7665, 0.3873, 0.7783, 0.3955, 0.7783, 0.3955, 0.7665, 0.3873, 0.7665, 0.3873, 0.7665, 0.3873, 0.7665, 0.3873, 0.7665, 0.3873, 0.7665, 0.3873, 0.7665, 0.3873, 0.7665, 0.3873, 0.7665, 0.3873, 0.7665, 0.3873, 0.7665, 0.3873, 0.7665, 0.3873, 0.7665, 0.3873, 0.7665, 0.3873, 0.7566, 0.4236, 0.7665, 0.3873, 0.7665, 0.3873, 0.7665, 0.3873, 0.7665, 0.3873, 0.7566, 0.4236, 0.5077, 0.5272, 0.5077, 0.5272, 0.5103, 0.543, 0.5103, 0.543, 0.5103, 0.543, 0.5103, 0.543, 0.5637, 0.5435, 0.5637, 0.5435, 0.5637, 0.5435, 0.5664, 0.5288, 0.5664, 0.5288, 0.5637, 0.5435, 0.3874, 0.6419, 0.3765, 0.6529, 0.4076, 0.722, 0.4261, 0.7044, 0.4698, 0.5491, 0.4802, 0.5386, 0.4827, 0.5464, 0.4761, 0.553, 0.3679, 0.6512, 0.3742, 0.6448, 0.3776, 0.6518, 0.3765, 0.6529, 0.4181, 0.6009, 0.4051, 0.6139, 0.4117, 0.6175, 0.4251, 0.6041, 0.4991, 0.5197, 0.5004, 0.5184, 0.5018, 0.5273, 0.5063, 0.5227, 0.4051, 0.6139, 0.4181, 0.6009, 0.4228, 0.6064, 0.4117, 0.6175, 0.3742, 0.6448, 0.3679, 0.6512, 0.3765, 0.6529, 0.3874, 0.6419, 0.4888, 0.53, 0.4802, 0.5386, 0.4827, 0.5464, 0.4957, 0.5334, 0.4579, 0.561, 0.4698, 0.5491, 0.4761, 0.553, 0.4616, 0.5676, 0.3639, 0.6552, 0.3679, 0.6512, 0.3765, 0.6529, 0.3786, 0.6508, 0.4449, 0.574, 0.4315, 0.5874, 0.4366, 0.5926, 0.4505, 0.5787, 0.4315, 0.5874, 0.4181, 0.6009, 0.4251, 0.6041, 0.4366, 0.5926, 0.4952, 0.5236, 0.4991, 0.5197, 0.5063, 0.5227, 0.4968, 0.5323, 0.3932, 0.6258, 0.4051, 0.6139, 0.4117, 0.6175, 0.4038, 0.6255, 0.3828, 0.6363, 0.3742, 0.6448, 0.3874, 0.6419, 0.3906, 0.6387, 0.4952, 0.5236, 0.4888, 0.53, 0.4957, 0.5334, 0.4968, 0.5323, 0.4449, 0.574, 0.4579, 0.561, 0.4616, 0.5676, 0.4482, 0.581, 0.3626, 0.6565, 0.3639, 0.6552, 0.3786, 0.6508, 0.3715, 0.6578, 0.4579, 0.561, 0.4449, 0.574, 0.4505, 0.5787, 0.4616, 0.5676, 0.4888, 0.53, 0.4952, 0.5236, 0.4968, 0.5323, 0.4859, 0.5432, 0.3828, 0.6363, 0.3932, 0.6258, 0.4038, 0.6255, 0.3906, 0.6387, 0.3932, 0.6258, 0.3828, 0.6363, 0.3906, 0.6387, 0.3972, 0.6321, 0.4991, 0.5197, 0.4952, 0.5236, 0.4968, 0.5323, 0.4947, 0.5344, 0.4315, 0.5874, 0.4449, 0.574, 0.4482, 0.581, 0.4366, 0.5926, 0.3639, 0.6552, 0.3626, 0.6565, 0.3715, 0.6578, 0.367, 0.6624, 0.4698, 0.5491, 0.4579, 0.561, 0.4616, 0.5676, 0.4695, 0.5596, 0.4802, 0.5386, 0.4888, 0.53, 0.4859, 0.5432, 0.4827, 0.5464, 0.3742, 0.6448, 0.3828, 0.6363, 0.3906, 0.6387, 0.3776, 0.6518, 0.4051, 0.6139, 0.3932, 0.6258, 0.3972, 0.6321, 0.4117, 0.6175, 0.5004, 0.5184, 0.4991, 0.5197, 0.4947, 0.5344, 0.5018, 0.5273, 0.4181, 0.6009, 0.4315, 0.5874, 0.4366, 0.5926, 0.4228, 0.6064, 0.3679, 0.6512, 0.3639, 0.6552, 0.367, 0.6624, 0.3765, 0.6529, 0.5187, 0.6163, 0.5123, 0.6224, 0.5499, 0.6123, 0.5646, 0.5991, 0.4616, 0.5676, 0.4761, 0.553, 0.5299, 0.6057, 0.5123, 0.6224, 0.4505, 0.5787, 0.4366, 0.5926, 0.4816, 0.6516, 0.4986, 0.6354, 0.3906, 0.6387, 0.3874, 0.6419, 0.4261, 0.7044, 0.4249, 0.7055, 0.4482, 0.581, 0.4616, 0.5676, 0.5123, 0.6224, 0.4946, 0.6392, 0.4616, 0.5676, 0.4505, 0.5787, 0.4986, 0.6354, 0.5123, 0.6224, 0.3972, 0.6321, 0.3906, 0.6387, 0.4249, 0.7055, 0.4334, 0.6974, 0.4366, 0.5926, 0.4482, 0.581, 0.4946, 0.6392, 0.4816, 0.6516, 0.4695, 0.5596, 0.4616, 0.5676, 0.5123, 0.6224, 0.5187, 0.6163, 0.4117, 0.6175, 0.3972, 0.6321, 0.4334, 0.6974, 0.4509, 0.6807, 0.4228, 0.6064, 0.4366, 0.5926, 0.4816, 0.6516, 0.4647, 0.6677, 0.4827, 0.5464, 0.4695, 0.5596, 0.5187, 0.6163, 0.5383, 0.5976, 0.4251, 0.6041, 0.4117, 0.6175, 0.4509, 0.6807, 0.4686, 0.664, 0.4117, 0.6175, 0.4228, 0.6064, 0.4647, 0.6677, 0.4509, 0.6807, 0.4957, 0.5334, 0.4827, 0.5464, 0.5383, 0.5976, 0.5538, 0.5829, 0.4366, 0.5926, 0.4251, 0.6041, 0.4686, 0.664, 0.4816, 0.6516, 0.4038, 0.6255, 0.4117, 0.6175, 0.4509, 0.6807, 0.4445, 0.6869, 0.4968, 0.5323, 0.4957, 0.5334, 0.5538, 0.5829, 0.5557, 0.5811, 0.3906, 0.6387, 0.4038, 0.6255, 0.4445, 0.6869, 0.4249, 0.7055, 0.4947, 0.5344, 0.4968, 0.5323, 0.5557, 0.5811, 0.5471, 0.5892, 0.3776, 0.6518, 0.3906, 0.6387, 0.4249, 0.7055, 0.4094, 0.7202, 0.5018, 0.5273, 0.4947, 0.5344, 0.5471, 0.5892, 0.5618, 0.5753, 0.3765, 0.6529, 0.3776, 0.6518, 0.4094, 0.7202, 0.4076, 0.722, 0.5063, 0.5227, 0.5018, 0.5273, 0.5618, 0.5753, 0.5668, 0.5706, 0.3786, 0.6508, 0.3765, 0.6529, 0.4076, 0.722, 0.4161, 0.7139, 0.4968, 0.5323, 0.5063, 0.5227, 0.5668, 0.5706, 0.5557, 0.5811, 0.3715, 0.6578, 0.3786, 0.6508, 0.4161, 0.7139, 0.4015, 0.7278, 0.4859, 0.5432, 0.4968, 0.5323, 0.5557, 0.5811, 0.5372, 0.5987, 0.367, 0.6624, 0.3715, 0.6578, 0.4015, 0.7278, 0.3964, 0.7326, 0.4827, 0.5464, 0.4859, 0.5432, 0.5372, 0.5987, 0.5383, 0.5976, 0.3765, 0.6529, 0.367, 0.6624, 0.3964, 0.7326, 0.4076, 0.722, 0.4761, 0.553, 0.4827, 0.5464, 0.5383, 0.5976, 0.5299, 0.6057, 0.5958, 0.5711, 0.588, 0.5781, 0.6584, 0.6037, 0.6601, 0.602, 0.4509, 0.6807, 0.4334, 0.6974, 0.4705, 0.6838, 0.4851, 0.6706, 0.4647, 0.6677, 0.4816, 0.6516, 0.5175, 0.6415, 0.501, 0.6563, 0.5383, 0.5976, 0.5187, 0.6163, 0.5646, 0.5991, 0.5774, 0.5876, 0.4686, 0.664, 0.4509, 0.6807, 0.4851, 0.6706, 0.501, 0.6563, 0.4509, 0.6807, 0.4647, 0.6677, 0.501, 0.6563, 0.4851, 0.6706, 0.5538, 0.5829, 0.5383, 0.5976, 0.5774, 0.5876, 0.588, 0.5781, 0.4816, 0.6516, 0.4686, 0.664, 0.501, 0.6563, 0.5175, 0.6415, 0.4445, 0.6869, 0.4509, 0.6807, 0.4851, 0.6706, 0.4705, 0.6838, 0.5557, 0.5811, 0.5538, 0.5829, 0.588, 0.5781, 0.5958, 0.5711, 0.4249, 0.7055, 0.4445, 0.6869, 0.4705, 0.6838, 0.4577, 0.6954, 0.5471, 0.5892, 0.5557, 0.5811, 0.5958, 0.5711, 0.6006, 0.5667, 0.4094, 0.7202, 0.4249, 0.7055, 0.4577, 0.6954, 0.4471, 0.7048, 0.5618, 0.5753, 0.5471, 0.5892, 0.6006, 0.5667, 0.6022, 0.5652, 0.4076, 0.722, 0.4094, 0.7202, 0.4471, 0.7048, 0.4393, 0.7119, 0.5668, 0.5706, 0.5618, 0.5753, 0.6022, 0.5652, 0.6006, 0.5667, 0.4161, 0.7139, 0.4076, 0.722, 0.4393, 0.7119, 0.4345, 0.7162, 0.5557, 0.5811, 0.5668, 0.5706, 0.6006, 0.5667, 0.5958, 0.5711, 0.4015, 0.7278, 0.4161, 0.7139, 0.4345, 0.7162, 0.4329, 0.7177, 0.5372, 0.5987, 0.5557, 0.5811, 0.5958, 0.5711, 0.588, 0.5781, 0.3964, 0.7326, 0.4015, 0.7278, 0.4329, 0.7177, 0.4345, 0.7162, 0.5383, 0.5976, 0.5372, 0.5987, 0.588, 0.5781, 0.5774, 0.5876, 0.4076, 0.722, 0.3964, 0.7326, 0.4345, 0.7162, 0.4393, 0.7119, 0.5299, 0.6057, 0.5383, 0.5976, 0.5774, 0.5876, 0.5646, 0.5991, 0.4261, 0.7044, 0.4076, 0.722, 0.4393, 0.7119, 0.4471, 0.7048, 0.5123, 0.6224, 0.5299, 0.6057, 0.5646, 0.5991, 0.5499, 0.6123, 0.4986, 0.6354, 0.4816, 0.6516, 0.5175, 0.6415, 0.5341, 0.6266, 0.4249, 0.7055, 0.4261, 0.7044, 0.4471, 0.7048, 0.4577, 0.6954, 0.4946, 0.6392, 0.5123, 0.6224, 0.5499, 0.6123, 0.5341, 0.6266, 0.5123, 0.6224, 0.4986, 0.6354, 0.5341, 0.6266, 0.5499, 0.6123, 0.4334, 0.6974, 0.4249, 0.7055, 0.4577, 0.6954, 0.4705, 0.6838, 0.4816, 0.6516, 0.4946, 0.6392, 0.5341, 0.6266, 0.5175, 0.6415, 0.6335, 0.6287, 0.6366, 0.6256, 0.6758, 0.6648, 0.6727, 0.6679, 0.4577, 0.6954, 0.4705, 0.6838, 0.6335, 0.6287, 0.6307, 0.6315, 0.6006, 0.5667, 0.5958, 0.5711, 0.6601, 0.602, 0.6611, 0.601, 0.4471, 0.7048, 0.4577, 0.6954, 0.6307, 0.6315, 0.6285, 0.6337, 0.6022, 0.5652, 0.6006, 0.5667, 0.6611, 0.601, 0.6615, 0.6007, 0.4393, 0.7119, 0.4471, 0.7048, 0.6285, 0.6337, 0.6268, 0.6354, 0.6006, 0.5667, 0.6022, 0.5652, 0.6615, 0.6007, 0.6611, 0.601, 0.4345, 0.7162, 0.4393, 0.7119, 0.6268, 0.6354, 0.6258, 0.6364, 0.5958, 0.5711, 0.6006, 0.5667, 0.6611, 0.601, 0.6601, 0.602, 0.4329, 0.7177, 0.4345, 0.7162, 0.6258, 0.6364, 0.6255, 0.6367, 0.588, 0.5781, 0.5958, 0.5711, 0.6601, 0.602, 0.6584, 0.6037, 0.4345, 0.7162, 0.4329, 0.7177, 0.6255, 0.6367, 0.6258, 0.6364, 0.5774, 0.5876, 0.588, 0.5781, 0.6584, 0.6037, 0.6562, 0.606, 0.4393, 0.7119, 0.4345, 0.7162, 0.6258, 0.6364, 0.6268, 0.6354, 0.5646, 0.5991, 0.5774, 0.5876, 0.6562, 0.606, 0.6535, 0.6087, 0.4471, 0.7048, 0.4393, 0.7119, 0.6268, 0.6354, 0.6285, 0.6337, 0.5499, 0.6123, 0.5646, 0.5991, 0.6535, 0.6087, 0.6504, 0.6118, 0.5341, 0.6266, 0.5175, 0.6415, 0.6435, 0.6187, 0.647, 0.6152, 0.4577, 0.6954, 0.4471, 0.7048, 0.6285, 0.6337, 0.6307, 0.6315, 0.5341, 0.6266, 0.5499, 0.6123, 0.6504, 0.6118, 0.647, 0.6152, 0.5499, 0.6123, 0.5341, 0.6266, 0.647, 0.6152, 0.6504, 0.6118, 0.4705, 0.6838, 0.4577, 0.6954, 0.6307, 0.6315, 0.6335, 0.6287, 0.5175, 0.6415, 0.5341, 0.6266, 0.647, 0.6152, 0.6435, 0.6187, 0.5646, 0.5991, 0.5499, 0.6123, 0.6504, 0.6118, 0.6535, 0.6087, 0.4851, 0.6706, 0.4705, 0.6838, 0.6335, 0.6287, 0.6366, 0.6256, 0.501, 0.6563, 0.5175, 0.6415, 0.6435, 0.6187, 0.64, 0.6222, 0.5774, 0.5876, 0.5646, 0.5991, 0.6535, 0.6087, 0.6562, 0.606, 0.501, 0.6563, 0.4851, 0.6706, 0.6366, 0.6256, 0.64, 0.6222, 0.4851, 0.6706, 0.501, 0.6563, 0.64, 0.6222, 0.6366, 0.6256, 0.588, 0.5781, 0.5774, 0.5876, 0.6562, 0.606, 0.6584, 0.6037, 0.5175, 0.6415, 0.501, 0.6563, 0.64, 0.6222, 0.6435, 0.6187, 0.4705, 0.6838, 0.4851, 0.6706, 0.6366, 0.6256, 0.6335, 0.6287, 0.64, 0.4833, 0.64, 0.4833, 0.6637, 0.481, 0.6637, 0.481, 0.6637, 0.481, 0.6637, 0.481, 0.6865, 0.4741, 0.6865, 0.4741, 0.6865, 0.4741, 0.6865, 0.4741, 0.7075, 0.4629, 0.7075, 0.4629, 0.7075, 0.4629, 0.7075, 0.4629, 0.7259, 0.4478, 0.7259, 0.4478, 0.7259, 0.4478, 0.7259, 0.4478, 0.741, 0.4294, 0.741, 0.4294, 0.741, 0.4294, 0.741, 0.4294, 0.7522, 0.4084, 0.7522, 0.4084, 0.7522, 0.4084, 0.7522, 0.4084, 0.7591, 0.3856, 0.7591, 0.3856, 0.7591, 0.3856, 0.7591, 0.3856, 0.7614, 0.362, 0.7614, 0.362, 0.7614, 0.362, 0.7614, 0.362, 0.7591, 0.3383, 0.7591, 0.3383, 0.7591, 0.3383, 0.7591, 0.3383, 0.7522, 0.3155, 0.7522, 0.3155, 0.7522, 0.3155, 0.7522, 0.3155, 0.741, 0.2945, 0.741, 0.2945, 0.741, 0.2945, 0.741, 0.2945, 0.7259, 0.2761, 0.7259, 0.2761, 0.7259, 0.2761, 0.7259, 0.2761, 0.7075, 0.261, 0.7075, 0.261, 0.7075, 0.261, 0.7075, 0.261, 0.6865, 0.2498, 0.6865, 0.2498, 0.6865, 0.2498, 0.6865, 0.2498, 0.6637, 0.2429, 0.6637, 0.2429, 0.6637, 0.2429, 0.6637, 0.2429, 0.64, 0.2406, 0.64, 0.2406, 0.64, 0.2406, 0.64, 0.2406, 0.6164, 0.2429, 0.6164, 0.2429, 0.6164, 0.2429, 0.6164, 0.2429, 0.5936, 0.2498, 0.5936, 0.2498, 0.5936, 0.2498, 0.5936, 0.2498, 0.5726, 0.261, 0.5726, 0.261, 0.5726, 0.261, 0.5726, 0.261, 0.5542, 0.2761, 0.5542, 0.2761, 0.5542, 0.2761, 0.5542, 0.2761, 0.5391, 0.2945, 0.5391, 0.2945, 0.5391, 0.2945, 0.5391, 0.2945, 0.5279, 0.3155, 0.5279, 0.3155, 0.5279, 0.3155, 0.5279, 0.3155, 0.521, 0.3383, 0.521, 0.3383, 0.521, 0.3383, 0.521, 0.3383, 0.5187, 0.362, 0.5187, 0.362, 0.5187, 0.362, 0.5187, 0.362, 0.521, 0.3856, 0.521, 0.3856, 0.521, 0.3856, 0.521, 0.3856, 0.5279, 0.4084, 0.5279, 0.4084, 0.5279, 0.4084, 0.5279, 0.4084, 0.5391, 0.4294, 0.5391, 0.4294, 0.5391, 0.4294, 0.5391, 0.4294, 0.5542, 0.4478, 0.5542, 0.4478, 0.5542, 0.4478, 0.5542, 0.4478, 0.5726, 0.4629, 0.5726, 0.4629, 0.5726, 0.4629, 0.5726, 0.4629, 0.5936, 0.4741, 0.5936, 0.4741, 0.6637, 0.481, 0.64, 0.4833, 0.6164, 0.481, 0.5936, 0.4741, 0.5726, 0.4629, 0.5542, 0.4478, 0.5391, 0.4294, 0.5279, 0.4084, 0.521, 0.3856, 0.5187, 0.362, 0.521, 0.3383, 0.5279, 0.3155, 0.5391, 0.2945, 0.5542, 0.2761, 0.5726, 0.261, 0.5936, 0.2498, 0.6164, 0.2429, 0.64, 0.2406, 0.6637, 0.2429, 0.6865, 0.2498, 0.7075, 0.261, 0.7259, 0.2761, 0.741, 0.2945, 0.7522, 0.3155, 0.7591, 0.3383, 0.7614, 0.362, 0.7591, 0.3856, 0.7522, 0.4084, 0.741, 0.4294, 0.7259, 0.4478, 0.7075, 0.4629, 0.6865, 0.4741, 0.5936, 0.4741, 0.5936, 0.4741, 0.6164, 0.481, 0.6164, 0.481, 0.6164, 0.481, 0.6164, 0.481, 0.64, 0.4833, 0.64, 0.4833, 0.64, 0.4833, 0.6637, 0.481, 0.6865, 0.4741, 0.7075, 0.4629, 0.7259, 0.4478, 0.741, 0.4294, 0.7522, 0.4084, 0.7591, 0.3856, 0.7614, 0.362, 0.7591, 0.3383, 0.7522, 0.3155, 0.741, 0.2945, 0.7259, 0.2761, 0.7075, 0.261, 0.6865, 0.2498, 0.6637, 0.2429, 0.64, 0.2406, 0.6164, 0.2429, 0.5936, 0.2498, 0.5726, 0.261, 0.5542, 0.2761, 0.5391, 0.2945, 0.5279, 0.3155, 0.521, 0.3383, 0.5187, 0.362, 0.521, 0.3856, 0.5279, 0.4084, 0.5391, 0.4294, 0.5542, 0.4478, 0.5726, 0.4629, 0.5936, 0.4741, 0.6164, 0.481, 0.67, 0.6706, 0.6727, 0.6679, 0.6656, 0.6856, 0.6595, 0.6918, 0.6601, 0.602, 0.6584, 0.6037, 0.6977, 0.6429, 0.6994, 0.6412, 0.6307, 0.6315, 0.6335, 0.6287, 0.6727, 0.6679, 0.67, 0.6706, 0.6611, 0.601, 0.6601, 0.602, 0.6994, 0.6412, 0.7004, 0.6402, 0.6285, 0.6337, 0.6307, 0.6315, 0.67, 0.6706, 0.6678, 0.6729, 0.6615, 0.6007, 0.6611, 0.601, 0.7004, 0.6402, 0.7007, 0.6398, 0.6268, 0.6354, 0.6285, 0.6337, 0.6678, 0.6729, 0.6661, 0.6745, 0.6611, 0.601, 0.6615, 0.6007, 0.7007, 0.6398, 0.7004, 0.6402, 0.6258, 0.6364, 0.6268, 0.6354, 0.6661, 0.6745, 0.6651, 0.6756, 0.6601, 0.602, 0.6611, 0.601, 0.7004, 0.6402, 0.6994, 0.6412, 0.6255, 0.6367, 0.6258, 0.6364, 0.6651, 0.6756, 0.6647, 0.6759, 0.6584, 0.6037, 0.6601, 0.602, 0.6994, 0.6412, 0.6977, 0.6429, 0.6258, 0.6364, 0.6255, 0.6367, 0.6647, 0.6759, 0.6651, 0.6756, 0.6562, 0.606, 0.6584, 0.6037, 0.6977, 0.6429, 0.6955, 0.6451, 0.6268, 0.6354, 0.6258, 0.6364, 0.6651, 0.6756, 0.6661, 0.6745, 0.6535, 0.6087, 0.6562, 0.606, 0.6955, 0.6451, 0.6927, 0.6479, 0.6285, 0.6337, 0.6268, 0.6354, 0.6661, 0.6745, 0.6678, 0.6729, 0.6504, 0.6118, 0.6535, 0.6087, 0.6927, 0.6479, 0.6896, 0.651, 0.647, 0.6152, 0.6435, 0.6187, 0.6827, 0.6579, 0.6862, 0.6544, 0.6307, 0.6315, 0.6285, 0.6337, 0.6678, 0.6729, 0.67, 0.6706, 0.647, 0.6152, 0.6504, 0.6118, 0.6896, 0.651, 0.6862, 0.6544, 0.6504, 0.6118, 0.647, 0.6152, 0.6862, 0.6544, 0.6896, 0.651, 0.6335, 0.6287, 0.6307, 0.6315, 0.67, 0.6706, 0.6727, 0.6679, 0.6435, 0.6187, 0.647, 0.6152, 0.6862, 0.6544, 0.6827, 0.6579, 0.6535, 0.6087, 0.6504, 0.6118, 0.6896, 0.651, 0.6927, 0.6479, 0.6366, 0.6256, 0.6335, 0.6287, 0.6727, 0.6679, 0.6758, 0.6648, 0.64, 0.6222, 0.6435, 0.6187, 0.6827, 0.6579, 0.6792, 0.6614, 0.6562, 0.606, 0.6535, 0.6087, 0.6927, 0.6479, 0.6955, 0.6451, 0.64, 0.6222, 0.6366, 0.6256, 0.6758, 0.6648, 0.6792, 0.6614, 0.6366, 0.6256, 0.64, 0.6222, 0.6792, 0.6614, 0.6758, 0.6648, 0.6584, 0.6037, 0.6562, 0.606, 0.6955, 0.6451, 0.6977, 0.6429, 0.6435, 0.6187, 0.64, 0.6222, 0.6792, 0.6614, 0.6827, 0.6579, 0.6485, 0.7028, 0.6508, 0.7005, 0.6779, 0.6884, 0.6768, 0.6895, 0.7004, 0.6402, 0.6994, 0.6412, 0.7253, 0.6258, 0.7276, 0.6235, 0.6678, 0.6729, 0.67, 0.6706, 0.6595, 0.6918, 0.6545, 0.6968, 0.7007, 0.6398, 0.7004, 0.6402, 0.7276, 0.6235, 0.7284, 0.6227, 0.6661, 0.6745, 0.6678, 0.6729, 0.6545, 0.6968, 0.6508, 0.7005, 0.7004, 0.6402, 0.7007, 0.6398, 0.7284, 0.6227, 0.7276, 0.6235, 0.6651, 0.6756, 0.6661, 0.6745, 0.6508, 0.7005, 0.6485, 0.7028, 0.6994, 0.6412, 0.7004, 0.6402, 0.7276, 0.6235, 0.7253, 0.6258, 0.6647, 0.6759, 0.6651, 0.6756, 0.6485, 0.7028, 0.6477, 0.7036, 0.6977, 0.6429, 0.6994, 0.6412, 0.7253, 0.6258, 0.7216, 0.6295, 0.6651, 0.6756, 0.6647, 0.6759, 0.6477, 0.7036, 0.6485, 0.7028, 0.6955, 0.6451, 0.6977, 0.6429, 0.7216, 0.6295, 0.7166, 0.6346, 0.6661, 0.6745, 0.6651, 0.6756, 0.6485, 0.7028, 0.6508, 0.7005, 0.6927, 0.6479, 0.6955, 0.6451, 0.7166, 0.6346, 0.7105, 0.6407, 0.6678, 0.6729, 0.6661, 0.6745, 0.6508, 0.7005, 0.6545, 0.6968, 0.6896, 0.651, 0.6927, 0.6479, 0.7105, 0.6407, 0.7035, 0.6477, 0.6862, 0.6544, 0.6827, 0.6579, 0.688, 0.6632, 0.6959, 0.6553, 0.67, 0.6706, 0.6678, 0.6729, 0.6545, 0.6968, 0.6595, 0.6918, 0.6862, 0.6544, 0.6896, 0.651, 0.7035, 0.6477, 0.6959, 0.6553, 0.6896, 0.651, 0.6862, 0.6544, 0.6959, 0.6553, 0.7035, 0.6477, 0.6727, 0.6679, 0.67, 0.6706, 0.6595, 0.6918, 0.6656, 0.6856, 0.6827, 0.6579, 0.6862, 0.6544, 0.6959, 0.6553, 0.688, 0.6632, 0.6927, 0.6479, 0.6896, 0.651, 0.7035, 0.6477, 0.7105, 0.6407, 0.6758, 0.6648, 0.6727, 0.6679, 0.6656, 0.6856, 0.6726, 0.6786, 0.6792, 0.6614, 0.6827, 0.6579, 0.688, 0.6632, 0.6802, 0.6711, 0.6955, 0.6451, 0.6927, 0.6479, 0.7105, 0.6407, 0.7166, 0.6346, 0.6792, 0.6614, 0.6758, 0.6648, 0.6726, 0.6786, 0.6802, 0.6711, 0.6758, 0.6648, 0.6792, 0.6614, 0.6802, 0.6711, 0.6726, 0.6786, 0.6977, 0.6429, 0.6955, 0.6451, 0.7166, 0.6346, 0.7216, 0.6295, 0.6827, 0.6579, 0.6792, 0.6614, 0.6802, 0.6711, 0.688, 0.6632, 0.6727, 0.6679, 0.6758, 0.6648, 0.6726, 0.6786, 0.6656, 0.6856, 0.6994, 0.6412, 0.6977, 0.6429, 0.7216, 0.6295, 0.7253, 0.6258, 0.6779, 0.6884, 0.6768, 0.6895, 0.6768, 0.6895, 0.6779, 0.6884, 0.7253, 0.6258, 0.7276, 0.6235, 0.7144, 0.6518, 0.7133, 0.6529, 0.6477, 0.7036, 0.6485, 0.7028, 0.6768, 0.6895, 0.6764, 0.6899, 0.7216, 0.6295, 0.7253, 0.6258, 0.7133, 0.6529, 0.7115, 0.6547, 0.6485, 0.7028, 0.6477, 0.7036, 0.6764, 0.6899, 0.6768, 0.6895, 0.7166, 0.6346, 0.7216, 0.6295, 0.7115, 0.6547, 0.7091, 0.6571, 0.6508, 0.7005, 0.6485, 0.7028, 0.6768, 0.6895, 0.6779, 0.6884, 0.7105, 0.6407, 0.7166, 0.6346, 0.7091, 0.6571, 0.7062, 0.66, 0.6545, 0.6968, 0.6508, 0.7005, 0.6779, 0.6884, 0.6796, 0.6867, 0.7035, 0.6477, 0.7105, 0.6407, 0.7062, 0.66, 0.7029, 0.6633, 0.6959, 0.6553, 0.688, 0.6632, 0.6956, 0.6707, 0.6993, 0.6669, 0.6595, 0.6918, 0.6545, 0.6968, 0.6796, 0.6867, 0.682, 0.6843, 0.6959, 0.6553, 0.7035, 0.6477, 0.7029, 0.6633, 0.6993, 0.6669, 0.7035, 0.6477, 0.6959, 0.6553, 0.6993, 0.6669, 0.7029, 0.6633, 0.6656, 0.6856, 0.6595, 0.6918, 0.682, 0.6843, 0.6849, 0.6814, 0.688, 0.6632, 0.6959, 0.6553, 0.6993, 0.6669, 0.6956, 0.6707, 0.7105, 0.6407, 0.7035, 0.6477, 0.7029, 0.6633, 0.7062, 0.66, 0.6726, 0.6786, 0.6656, 0.6856, 0.6849, 0.6814, 0.6882, 0.678, 0.6802, 0.6711, 0.688, 0.6632, 0.6956, 0.6707, 0.6918, 0.6744, 0.7166, 0.6346, 0.7105, 0.6407, 0.7062, 0.66, 0.7091, 0.6571, 0.6802, 0.6711, 0.6726, 0.6786, 0.6882, 0.678, 0.6918, 0.6744, 0.6726, 0.6786, 0.6802, 0.6711, 0.6918, 0.6744, 0.6882, 0.678, 0.7216, 0.6295, 0.7166, 0.6346, 0.7091, 0.6571, 0.7115, 0.6547, 0.688, 0.6632, 0.6802, 0.6711, 0.6918, 0.6744, 0.6956, 0.6707, 0.6656, 0.6856, 0.6726, 0.6786, 0.6882, 0.678, 0.6849, 0.6814, 0.7253, 0.6258, 0.7216, 0.6295, 0.7115, 0.6547, 0.7133, 0.6529, 0.6595, 0.6918, 0.6656, 0.6856, 0.6849, 0.6814, 0.682, 0.6843, 0.7276, 0.6235, 0.7253, 0.6258, 0.7133, 0.6529, 0.7144, 0.6518, 0.6545, 0.6968, 0.6595, 0.6918, 0.682, 0.6843, 0.6796, 0.6867, 0.7284, 0.6227, 0.7276, 0.6235, 0.7144, 0.6518, 0.7147, 0.6515, 0.6508, 0.7005, 0.6545, 0.6968, 0.6796, 0.6867, 0.6779, 0.6884, 0.7276, 0.6235, 0.7284, 0.6227, 0.7147, 0.6515, 0.7144, 0.6518, 0.6993, 0.6669, 0.6956, 0.6707, 0.6918, 0.6744, 0.6882, 0.678, 0.6849, 0.6814, 0.682, 0.6843, 0.6796, 0.6867, 0.6779, 0.6884, 0.6768, 0.6895, 0.6764, 0.6899, 0.6768, 0.6895, 0.6779, 0.6884, 0.6796, 0.6867, 0.682, 0.6843, 0.6849, 0.6814, 0.6882, 0.678, 0.6918, 0.6744, 0.6956, 0.6707, 0.6993, 0.6669, 0.7029, 0.6633, 0.7062, 0.66, 0.7091, 0.6571, 0.7115, 0.6547, 0.7133, 0.6529, 0.7144, 0.6518, 0.7147, 0.6515, 0.7144, 0.6518, 0.7133, 0.6529, 0.7115, 0.6547, 0.7091, 0.6571, 0.7062, 0.66, 0.7029, 0.6633, 0.7062, 0.66, 0.7091, 0.6571, 0.7091, 0.6571, 0.7062, 0.66, 0.6796, 0.6867, 0.6779, 0.6884, 0.6779, 0.6884, 0.6796, 0.6867, 0.7029, 0.6633, 0.7062, 0.66, 0.7062, 0.66, 0.7029, 0.6633, 0.6993, 0.6669, 0.6956, 0.6707, 0.6956, 0.6707, 0.6993, 0.6669, 0.682, 0.6843, 0.6796, 0.6867, 0.6796, 0.6867, 0.682, 0.6843, 0.6993, 0.6669, 0.7029, 0.6633, 0.7029, 0.6633, 0.6993, 0.6669, 0.7029, 0.6633, 0.6993, 0.6669, 0.6993, 0.6669, 0.7029, 0.6633, 0.6849, 0.6814, 0.682, 0.6843, 0.682, 0.6843, 0.6849, 0.6814, 0.6956, 0.6707, 0.6993, 0.6669, 0.6993, 0.6669, 0.6956, 0.6707, 0.7062, 0.66, 0.7029, 0.6633, 0.7029, 0.6633, 0.7062, 0.66, 0.6882, 0.678, 0.6849, 0.6814, 0.6849, 0.6814, 0.6882, 0.678, 0.6918, 0.6744, 0.6956, 0.6707, 0.6956, 0.6707, 0.6918, 0.6744, 0.7091, 0.6571, 0.7062, 0.66, 0.7062, 0.66, 0.7091, 0.6571, 0.6918, 0.6744, 0.6882, 0.678, 0.6882, 0.678, 0.6918, 0.6744, 0.6882, 0.678, 0.6918, 0.6744, 0.6918, 0.6744, 0.6882, 0.678, 0.7115, 0.6547, 0.7091, 0.6571, 0.7091, 0.6571, 0.7115, 0.6547, 0.6956, 0.6707, 0.6918, 0.6744, 0.6918, 0.6744, 0.6956, 0.6707, 0.6849, 0.6814, 0.6882, 0.678, 0.6882, 0.678, 0.6849, 0.6814, 0.7133, 0.6529, 0.7115, 0.6547, 0.7115, 0.6547, 0.7133, 0.6529, 0.682, 0.6843, 0.6849, 0.6814, 0.6849, 0.6814, 0.682, 0.6843, 0.7144, 0.6518, 0.7133, 0.6529, 0.7133, 0.6529, 0.7144, 0.6518, 0.6796, 0.6867, 0.682, 0.6843, 0.682, 0.6843, 0.6796, 0.6867, 0.7147, 0.6515, 0.7144, 0.6518, 0.7144, 0.6518, 0.7147, 0.6515, 0.6779, 0.6884, 0.6796, 0.6867, 0.6796, 0.6867, 0.6779, 0.6884, 0.7144, 0.6518, 0.7147, 0.6515, 0.7147, 0.6515, 0.7144, 0.6518, 0.6768, 0.6895, 0.6779, 0.6884, 0.6779, 0.6884, 0.6768, 0.6895, 0.7133, 0.6529, 0.7144, 0.6518, 0.7144, 0.6518, 0.7133, 0.6529, 0.6764, 0.6899, 0.6768, 0.6895, 0.6768, 0.6895, 0.6764, 0.6899, 0.7115, 0.6547, 0.7133, 0.6529, 0.7133, 0.6529, 0.7115, 0.6547, 0.6768, 0.6895, 0.6764, 0.6899, 0.6764, 0.6899, 0.6768, 0.6895, 0.7091, 0.6571, 0.7115, 0.6547, 0.7115, 0.6547, 0.7091, 0.6571, 0.6262, 0.4593, 0.6278, 0.4506, 0.5928, 0.4496, 0.5944, 0.459, 0.6278, 0.4506, 0.6262, 0.4593, 0.5944, 0.459, 0.5928, 0.4496, 0.655, 0.4616, 0.6508, 0.4613, 0.6511, 0.4379, 0.6884, 0.4491, 0.689, 0.4613, 0.685, 0.4622, 0.685, 0.4704, 0.6838, 0.4704, 0.655, 0.4707, 0.6673, 0.5095, 0.6884, 0.4491, 0.6511, 0.4379, 0.6884, 0.4491, 0.6878, 0.4391, 0.7111, 0.4285, 0.705, 0.4428, 0.7413, 0.3945, 0.7469, 0.4028, 0.7372, 0.4188, 0.722, 0.4316, 0.705, 0.4428, 0.7111, 0.4285, 0.7409, 0.388, 0.7469, 0.3664, 0.7783, 0.3955, 0.7777, 0.4179, 0.7665, 0.4485, 0.7665, 0.4485, 0.7413, 0.3945, 0.7409, 0.388, 0.6884, 0.4491, 0.6878, 0.4391, 0.6511, 0.4379, 0.6508, 0.4613, 0.655, 0.4616, 0.655, 0.4707, 0.6838, 0.4704, 0.685, 0.4704, 0.685, 0.4622, 0.689, 0.4613, 0.7413, 0.3945, 0.7111, 0.4285, 0.6878, 0.4391, 0.6884, 0.4491, 0.705, 0.4428, 0.722, 0.4316, 0.7372, 0.4188, 0.7469, 0.4028, 0.7413, 0.3945, 0.7469, 0.4028, 0.7535, 0.3846, 0.7538, 0.3713, 0.7783, 0.3955, 0.7777, 0.4179, 0.7409, 0.388, 0.7469, 0.3664, 0.7413, 0.3945, 0.7409, 0.388, 0.7777, 0.4179])
me_cylinder.materials.append(mat_material)
me_cylinder.use_remesh_preserve_volume = False
me_cylinder.use_remesh_preserve_attributes = False
me_cylinder.use_mirror_vertex_groups = False
me_cylinder.update()

# ---- objects
ob_cylinder = bpy.data.objects.new('Cylinder', me_cylinder)
ob_lamp = bpy.data.objects.new('Lamp', light_lamp)
ob_camera = bpy.data.objects.new('Camera', cam_camera)

# ---- transforms, parenting, visibility, modifiers, constraints
ob_cylinder.location = (-1.63, -0.61, 0.09968)
ob_cylinder.rotation_euler = (5.587e-08, 0.7865, 1.347e-07)
ob_cylinder.scale = (1.105, 1.109, 1.105)
ob_cylinder.lineart.crease_threshold = 0.0
_vg = ob_cylinder.vertex_groups.new(name='OuterBottom1.2')
_vg = ob_cylinder.vertex_groups.new(name='InnerBottom1.1')
_vg = ob_cylinder.vertex_groups.new(name='OuterUpper1.3')
_vg = ob_cylinder.vertex_groups.new(name='InnterUpper1.2')
ob_lamp.location = (4.076, 1.005, 5.904)
ob_lamp.rotation_euler = (0.6503, 0.05522, 1.866)
ob_lamp.lock_rotations_4d = False
ob_lamp.empty_display_type = 'ARROWS'
ob_lamp.color = (0.0, 0.0, 0.0, 0.0)
ob_lamp.lineart.crease_threshold = 0.0
ob_camera.location = (7.481, -6.508, 5.344)
ob_camera.rotation_euler = (1.109, 0.01082, 0.8149)
ob_camera.lock_rotations_4d = False
ob_camera.empty_display_type = 'ARROWS'
ob_camera.color = (0.0, 0.0, 0.0, 0.0)
ob_camera.display_type = 'WIRE'
ob_camera.lineart.crease_threshold = 0.0

# ---- collection membership
col_collection_1.objects.link(ob_cylinder)
col_collection_1.objects.link(ob_lamp)
col_collection_1.objects.link(ob_camera)

# ---- scene / render settings (as saved in the file)
scene.camera = ob_camera
scene.frame_start = 1; scene.frame_end = 250; scene.frame_set(1)
scene.render.engine = 'CYCLES'
scene.render.resolution_percentage = 50
scene.render.dither_intensity = 0.0
scene.cycles.use_denoising = False
scene.cycles.samples = 128
scene.cycles.sampling_pattern = 'TABULATED_SOBOL'
scene.cycles.light_sampling_threshold = 0.0
scene.cycles.use_adaptive_sampling = False
scene.cycles.use_light_tree = False
scene.cycles.blur_glossy = 0.0
scene.cycles.sample_clamp_indirect = 0.0
scene.view_settings.view_transform = 'Standard'
bpy.context.view_layer.update()
